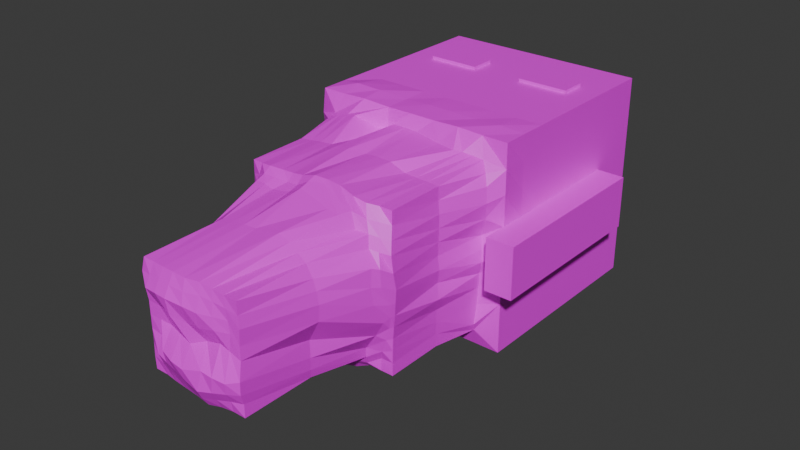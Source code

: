 # Source: Ghost_Boss_1.blend  (saved by Blender 4.2.66; exported with 4.5.12 LTS)
import bpy
from mathutils import Matrix  # noqa: F401  (used for matrix-valued properties, if any)

bpy.ops.wm.read_factory_settings(use_empty=True)
scene = bpy.context.scene
scene.name = 'Scene'

# ---- collections
col_collection = bpy.data.collections.new('Collection'); scene.collection.children.link(col_collection)

# ---- images (referenced by path relative to the original .blend; pixels are not part of the script)
import os
ASSET_DIR = os.environ.get("B2B_ASSET_DIR", "")  # directory of the original .blend (textures are referenced by path, not embedded)
HERE = os.path.dirname(os.path.abspath(__file__))  # packed textures are extracted next to this script under _unpacked/

def load_image(name, relpath, width, height, colorspace="sRGB"):
    """Load a texture the original file referenced (path relative to the .blend, or extracted next to this script)."""
    p = next((c for c in (os.path.join(HERE, relpath), os.path.join(ASSET_DIR, relpath)) if relpath and os.path.exists(c)), "")
    if p:
        img = bpy.data.images.load(p, check_existing=True)
        img.name = name
    else:  # same state as the original file: an image datablock whose file is absent (Cycles renders it pink)
        img = bpy.data.images.new(name, width, height)
        img.source = "FILE"
        img.filepath = "//" + (relpath or name)
    img.colorspace_settings.name = colorspace
    return img
img_ghost_boss_1 = load_image('Ghost boss 1', 'Ghost boss 1.png', 1024, 1024, 'sRGB')

# ---- materials (node trees are filled in below, after node groups)
mat_material = bpy.data.materials.new('Material')
mat_material.alpha_threshold = 0.0
mat_material.roughness = 0.5
mat_material.line_color = (0.0, 0.0, 0.0, 1.0)

# ---- material node trees
mat_material.use_nodes = True; mat_material.node_tree.nodes.clear()
_N = mat_material.node_tree.nodes; _L = mat_material.node_tree.links
n0 = _N.new('ShaderNodeOutputMaterial'); n0.name = 'Material Output'; n0.location = (300, 300)
n1 = _N.new('ShaderNodeBsdfPrincipled'); n1.name = 'Principled BSDF'; n1.location = (10, 300)
n1.inputs[3].default_value = 1.45
n2 = _N.new('ShaderNodeTexImage'); n2.name = 'Image Texture'; n2.location = (-280, 280)
n2.image = img_ghost_boss_1
_L.new(n1.outputs[0], n0.inputs[0])
_L.new(n2.outputs[0], n1.inputs[0])
n0.is_active_output = True

# ---- world
world_world = bpy.data.worlds.new('World'); scene.world = world_world
world_world.use_nodes = True; world_world.node_tree.nodes.clear()
_N = world_world.node_tree.nodes; _L = world_world.node_tree.links
n0 = _N.new('ShaderNodeOutputWorld'); n0.name = 'World Output'; n0.location = (300, 300)
n1 = _N.new('ShaderNodeBackground'); n1.name = 'Background'; n1.location = (10, 300)
n1.inputs[0].default_value = (0.05088, 0.05088, 0.05088, 1.0)
_L.new(n1.outputs[0], n0.inputs[0])
n0.is_active_output = True
world_world.color = (0.05088, 0.05088, 0.05088)
world_world.sun_shadow_jitter_overblur = 0.0

# ---- meshes
me_cube = bpy.data.meshes.new('Cube')
me_cube.from_pydata([(1.0, 1.0, 1.0), (1.0, 1.0, -1.0), (1.0, -1.0, 1.0), (1.0, -1.0, -1.0), (-1.0, 1.0, 1.0), (-1.0, 1.0, -1.0), (-1.0, -1.0, 1.0), (-1.0, -1.0, -1.0), (-1.0, 0.0, -1.0), (0.0, 1.0, -1.0), (1.0, 1.0, 0.0), (-1.0, -1.0, 0.0), (1.006, -1.005, 0.001147), (-1.0, 1.0, 0.0), (-9.083e-05, -1.002, 1.004), (1.0, 0.0, 1.0), (0.0, -1.0, -1.0), (-1.0, 0.0, 1.0), (0.0, 1.0, 1.0), (1.0, 0.0, -1.0), (0.0, 1.0, 0.0), (1.0, 0.0, 0.0), (0.0, 0.0, -1.0), (-1.0, 0.0, 0.0), (0.0, 0.0, 1.0), (-1.0, -0.5, -1.0), (-0.5, 1.0, -1.0), (1.0, 1.0, -0.5), (-1.0, -1.0, 0.5), (1.0, -1.0, -0.5), (-1.0, 1.0, -0.5), (-0.5125, -1.018, 1.02), (1.0, -0.5, 1.0), (0.5006, -1.001, -1.001), (-1.0, 0.5, 1.0), (0.5, 1.0, 1.0), (1.0, 0.5, -1.0), (-1.0, 0.5, -1.0), (0.5, 1.0, -1.0), (1.0, 1.0, 0.5), (-1.006, -1.009, -0.5089), (1.031, -1.044, 0.561), (-1.0, 1.0, 0.5), (0.51, -1.013, 1.017), (1.0, 0.5, 1.0), (-0.5005, -1.001, -1.001), (-1.0, -0.5, 1.0), (-0.5, 1.0, 1.0), (1.0, -0.5, -1.0), (0.5, 1.0, 0.0), (-0.5, 1.0, 0.0), (0.0, 1.0, -0.5), (0.0, 1.0, 0.5), (1.0, -0.5, 0.0), (1.0, 0.5, 0.0), (1.0, 0.0, -0.5), (1.0, 0.0, 0.5), (0.0, -0.5, -1.0), (0.0, 0.5, -1.0), (-0.5, 0.0, -1.0), (0.5, 0.0, -1.0), (-1.0, 0.5, 0.0), (-1.0, -0.5, 0.0), (-1.0, 0.0, -0.5), (-1.0, 0.0, 0.5), (0.0, -0.5, 1.0), (0.0, 0.5, 1.0), (0.5, 0.0, 1.0), (-0.5, 0.0, 1.0), (-0.5, 0.5, 1.0), (0.5, 0.5, 1.0), (0.5, -0.5, 1.0), (-1.0, -0.5, 0.5), (-1.0, -0.5, -0.5), (-1.0, 0.5, -0.5), (0.5, 0.5, -1.0), (-0.5, 0.5, -1.0), (-0.5, -0.5, -1.0), (1.0, 0.5, 0.5), (1.0, 0.5, -0.5), (1.0, -0.5, -0.5), (-0.5, 1.0, 0.5), (-0.5, 1.0, -0.5), (0.5, 1.0, -0.5), (0.5, 1.0, 0.5), (1.0, -0.5, 0.5), (0.5, -0.5, -1.0), (-1.0, 0.5, 0.5), (-0.5, -0.5, 1.0), (-1.0, -0.75, -1.0), (-0.75, 1.0, -1.0), (1.0, 1.0, -0.75), (-1.011, -1.017, 0.7677), (1.0, -1.0, -0.75), (-1.0, 1.0, -0.75), (-0.7532, -1.005, 1.004), (1.0, -0.7505, 1.001), (0.75, -1.0, -1.0), (-1.0, 0.75, 1.0), (0.75, 1.0, 1.0), (1.0, 0.75, -1.0), (-1.0, 0.25, -1.0), (0.25, 1.0, -1.0), (1.0, 1.0, 0.25), (-1.0, -1.0, -0.25), (1.007, -1.005, 0.2514), (-1.0, 1.0, 0.25), (0.2499, -1.002, 1.003), (1.0, 0.25, 1.0), (-0.25, -1.0, -1.0), (-1.0, -0.25, 1.0), (-0.25, 1.0, 1.0), (1.0, -0.25, -1.0), (0.75, 1.0, 0.0), (-0.25, 1.0, 0.0), (0.0, 1.0, -0.75), (0.0, 1.0, 0.25), (1.014, -0.7616, 0.0009312), (1.0, 0.25, 0.0), (1.0, 0.0, -0.75), (1.0, 0.0, 0.25), (0.00627, -0.785, -1.051), (0.0, 0.25, -1.0), (-0.75, 0.0, -1.0), (0.25, 0.0, -1.0), (-1.0, 0.75, 0.0), (-1.0, -0.25, 0.0), (-1.0, 0.0, -0.75), (-1.0, 0.0, 0.25), (-0.75, -1.0, 0.0), (0.01529, -1.081, -0.8682), (-0.0003942, -0.757, 1.012), (0.0, 0.25, 1.0), (0.75, 0.0, 1.0), (-0.25, 0.0, 1.0), (-1.0, -0.25, -1.0), (-0.25, 1.0, -1.0), (1.0, 1.0, -0.25), (-1.0, -1.0, 0.25), (1.001, -1.001, -0.2498), (-1.0, 1.0, -0.25), (-0.25, -1.0, 1.0), (1.0, -0.25, 1.0), (0.25, -1.0, -1.0), (-1.0, 0.25, 1.0), (0.25, 1.0, 1.0), (1.0, 0.25, -1.0), (-1.0, 0.75, -1.0), (0.75, 1.0, -1.0), (1.0, 1.0, 0.75), (-1.003, -1.005, -0.7559), (1.013, -1.018, 0.7746), (-1.0, 1.0, 0.75), (0.7504, -1.0, 1.001), (1.0, 0.75, 1.0), (-0.75, -1.0, -1.0), (-1.0, -0.75, 1.0), (-0.75, 1.0, 1.0), (1.0, -0.75, -1.0), (0.25, 1.0, 0.0), (-0.75, 1.0, 0.0), (0.0, 1.0, -0.25), (0.0, 1.0, 0.75), (1.0, -0.25, 0.0), (1.0, 0.75, 0.0), (1.0, 0.0, -0.25), (1.0, 0.0, 0.75), (0.0, -0.25, -1.0), (0.0, 0.75, -1.0), (-0.25, 0.0, -1.0), (0.75, 0.0, -1.0), (-1.0, 0.25, 0.0), (-1.0, -0.75, 0.0), (-1.0, 0.0, -0.25), (-1.0, 0.0, 0.75), (0.8406, -1.071, 0.009996), (-0.00202, -1.071, 0.8943), (0.0, -0.25, 1.0), (0.0, 0.75, 1.0), (0.25, 0.0, 1.0), (-0.75, 0.0, 1.0), (-0.5, 0.25, 1.0), (-0.5, 0.75, 1.0), (-0.25, 0.5, 1.0), (-0.75, 0.5, 1.0), (0.5, 0.25, 1.0), (0.5, 0.75, 1.0), (0.75, 0.5, 1.0), (0.25, 0.5, 1.0), (0.5011, -0.7519, 1.003), (0.5, -0.25, 1.0), (0.75, -0.5, 1.0), (0.25, -0.5, 1.0), (0.9215, -1.157, 0.6465), (0.6469, -1.128, 0.8678), (0.7955, -1.055, -0.5482), (0.5284, -1.099, -0.895), (-0.9003, -1.135, -0.6341), (-0.5772, -1.121, -0.8757), (-1.0, -0.25, 0.5), (-1.0, -0.75, 0.5), (-1.0, -0.5, 0.25), (-1.0, -0.5, 0.75), (-1.0, -0.25, -0.5), (-1.0, -0.75, -0.5), (-1.0, -0.5, -0.75), (-1.0, -0.5, -0.25), (-1.0, 0.75, -0.5), (-1.0, 0.25, -0.5), (-1.0, 0.5, -0.75), (-1.0, 0.5, -0.25), (0.5, 0.25, -1.0), (0.5, 0.75, -1.0), (0.25, 0.5, -1.0), (0.75, 0.5, -1.0), (-0.5, 0.25, -1.0), (-0.5, 0.75, -1.0), (-0.75, 0.5, -1.0), (-0.25, 0.5, -1.0), (-0.4966, -0.779, -1.047), (-0.5, -0.25, -1.0), (-0.75, -0.5, -1.0), (-0.25, -0.5, -1.0), (1.0, 0.25, 0.5), (1.0, 0.75, 0.5), (1.0, 0.5, 0.25), (1.0, 0.5, 0.75), (1.0, 0.25, -0.5), (1.0, 0.75, -0.5), (1.0, 0.5, -0.75), (1.0, 0.5, -0.25), (1.0, -0.75, -0.5), (1.0, -0.25, -0.5), (1.0, -0.5, -0.75), (1.0, -0.5, -0.25), (-0.25, 1.0, 0.5), (-0.75, 1.0, 0.5), (-0.5, 1.0, 0.25), (-0.5, 1.0, 0.75), (-0.25, 1.0, -0.5), (-0.75, 1.0, -0.5), (-0.5, 1.0, -0.75), (-0.5, 1.0, -0.25), (0.75, 1.0, -0.5), (0.25, 1.0, -0.5), (0.5, 1.0, -0.75), (0.5, 1.0, -0.25), (0.75, 1.0, 0.5), (0.25, 1.0, 0.5), (0.5, 1.0, 0.25), (0.5, 1.0, 0.75), (1.0, -0.75, 0.5), (1.0, -0.25, 0.5), (1.0, -0.5, 0.25), (1.0, -0.5, 0.75), (0.5085, -0.787, -1.051), (0.5, -0.25, -1.0), (0.25, -0.5, -1.0), (0.75, -0.5, -1.0), (-1.0, 0.75, 0.5), (-1.0, 0.25, 0.5), (-1.0, 0.5, 0.25), (-1.0, 0.5, 0.75), (-0.8797, -1.173, 0.7108), (-0.6004, -1.138, 0.8884), (-0.5314, -0.791, 1.03), (-0.5, -0.25, 1.0), (-0.25, -0.5, 1.0), (-0.75, -0.5, 1.0), (-0.75, -0.25, 1.0), (-0.25, -0.25, 1.0), (-0.25, -0.75, 1.0), (-0.2508, -1.013, 0.7716), (-0.8429, -1.096, 0.4933), (-1.0, 0.25, 0.75), (-1.0, 0.25, 0.25), (-1.0, 0.75, 0.25), (0.75, -0.25, -1.0), (0.25, -0.25, -1.0), (0.2583, -0.7967, -1.067), (1.0, -0.25, 0.75), (1.0, -0.25, 0.25), (1.007, -0.7556, 0.2512), (0.25, 1.0, 0.75), (0.25, 1.0, 0.25), (0.75, 1.0, 0.25), (0.25, 1.0, -0.25), (0.25, 1.0, -0.75), (0.75, 1.0, -0.75), (-0.75, 1.0, -0.25), (-0.75, 1.0, -0.75), (-0.25, 1.0, -0.75), (-0.75, 1.0, 0.75), (-0.75, 1.0, 0.25), (-0.25, 1.0, 0.25), (1.0, -0.25, -0.25), (1.0, -0.25, -0.75), (1.0, -0.75, -0.75), (1.0, 0.75, -0.25), (1.0, 0.75, -0.75), (1.0, 0.25, -0.75), (1.0, 0.75, 0.75), (1.0, 0.75, 0.25), (1.0, 0.25, 0.25), (-0.25, -0.25, -1.0), (-0.75, -0.25, -1.0), (-0.755, -0.7651, -1.02), (-0.25, 0.75, -1.0), (-0.75, 0.75, -1.0), (-0.75, 0.25, -1.0), (0.75, 0.75, -1.0), (0.25, 0.75, -1.0), (0.25, 0.25, -1.0), (-1.0, 0.25, -0.25), (-1.0, 0.25, -0.75), (-1.0, 0.75, -0.75), (-1.0, -0.75, -0.25), (-1.01, -0.7739, -0.7808), (-1.0, -0.25, -0.75), (-1.04, -0.8067, 0.7997), (-1.0, -0.75, 0.25), (-1.0, -0.25, 0.25), (-0.2355, -1.074, -0.8641), (-0.8067, -1.08, -0.8447), (0.805, -1.043, -0.2478), (0.7728, -1.055, -0.8261), (0.2651, -1.085, -0.8722), (0.8172, -1.069, 0.8268), (0.8926, -1.125, 0.3302), (0.25, -0.25, 1.0), (0.75, -0.25, 1.0), (0.7572, -0.7615, 1.017), (0.25, 0.75, 1.0), (0.75, 0.75, 1.0), (0.75, 0.25, 1.0), (-0.75, 0.75, 1.0), (-0.25, 0.75, 1.0), (-0.25, 0.25, 1.0), (-0.75, 0.25, 1.0), (0.25, 0.25, 1.0), (0.2497, -0.7558, 1.01), (0.4029, -1.132, 0.8775), (-0.791, -1.021, -0.2584), (-1.0, -0.25, 0.75), (-1.0, -0.25, -0.25), (-1.0, 0.75, -0.25), (0.75, 0.25, -1.0), (-0.25, 0.25, -1.0), (-0.2437, -0.7789, -1.044), (1.0, 0.25, 0.75), (1.0, 0.25, -0.25), (1.024, -0.7681, -0.2499), (-0.25, 1.0, 0.75), (-0.25, 1.0, -0.25), (0.75, 1.0, -0.25), (0.75, 1.0, 0.75), (1.002, -0.7521, 0.7528), (0.7565, -0.7654, -1.017), (-1.0, 0.75, 0.75), (-0.8059, -1.078, 0.8338), (-0.7832, -0.7957, 1.039), (-0.5, 0.5, 1.031), (0.5, 0.5, 1.031), (-0.5, 0.25, 1.031), (-0.25, 0.5, 1.031), (-0.75, 0.5, 1.031), (0.5, 0.25, 1.031), (0.75, 0.5, 1.031), (0.25, 0.5, 1.031), (0.75, 0.25, 1.031), (-0.25, 0.25, 1.031), (-0.75, 0.25, 1.031), (0.25, 0.25, 1.031), (-0.5712, -2.223, 0.04773), (0.7571, -2.37, 0.0272), (0.02978, -2.35, -0.7018), (-0.01012, -2.341, 0.7824), (0.638, -2.283, 0.574), (0.5482, -2.232, -0.6042), (-0.5728, -2.226, -0.5761), (-0.5577, -2.293, 0.6712), (-0.75, -2.138, 0.0), (0.0117, -2.199, -0.8108), (0.8253, -2.189, -0.007022), (0.002113, -2.188, 0.8449), (0.4623, -2.423, 0.7312), (0.7891, -2.192, 0.5266), (0.7556, -2.388, 0.3593), (0.5414, -2.197, 0.7748), (0.3133, -2.297, -0.701), (0.7601, -2.147, -0.5009), (0.501, -2.14, -0.7519), (0.6727, -2.256, -0.3364), (-0.7529, -2.148, -0.507), (-0.3132, -2.325, -0.6629), (-0.5008, -2.145, -0.7549), (-0.5209, -2.331, -0.4103), (-0.7541, -2.141, 0.5003), (-0.3366, -2.331, 0.6702), (-0.5703, -2.414, 0.579), (-0.5237, -2.17, 0.7703), (-0.2543, -2.174, 0.7841), (-0.7666, -2.149, 0.2499), (-0.2429, -2.211, -0.8205), (-0.75, -2.138, -0.75), (0.7911, -2.168, -0.2542), (0.75, -2.138, -0.75), (0.2772, -2.198, -0.8126), (0.75, -2.138, 0.75), (0.839, -2.231, 0.2771), (0.254, -2.174, 0.8284), (-0.75, -2.138, -0.25), (-0.75, -2.138, 0.75), (-1.292, 0.5, 0.0), (-1.292, 0.25, 0.0), (-1.292, 0.5, -0.25), (-1.292, 0.5, 0.25), (-1.292, 0.25, 0.25), (-1.292, 0.25, -0.25), (1.272, 0.5, 0.0), (1.272, 0.25, 0.0), (1.272, 0.5, 0.25), (1.272, 0.5, -0.25), (1.272, 0.25, 0.25), (1.272, 0.25, -0.25), (1.0, -0.5007, 0.25), (-1.0, -0.5007, 0.25), (0.0, -0.5007, 0.25), (1.0, -1.251, 0.0), (-1.0, -1.251, 0.0), (1.007, -1.006, 0.2514), (-0.5, -0.5007, 0.25), (0.5, -0.5007, 0.25), (-1.0, -1.001, 0.25), (-1.0, -1.251, 0.25), (-1.0, -0.7507, 0.25), (0.25, -0.5007, 0.25), (0.75, -0.5007, 0.25), (-0.75, -0.5007, 0.25), (-0.25, -0.5007, 0.25), (1.007, -0.7565, 0.2513), (1.0, -1.251, 0.25), (-1.0, -1.251, -0.25), (1.0, -1.251, -0.25), (-1.292, -1.251, 0.0), (-1.292, -1.251, 0.25), (-1.292, -1.251, -0.25), (1.272, -1.251, 0.0), (1.272, -1.251, 0.25), (1.272, -1.251, -0.25), (0.009339, -3.564, -0.0296), (-0.5, -3.514, 0.0), (0.5, -3.514, 0.0), (0.006148, -3.54, -0.5156), (0.002589, -3.549, 0.5175), (0.5, -3.514, 0.5), (0.5, -3.514, -0.5), (-0.5, -3.514, -0.5), (-0.5, -3.514, 0.5), (0.2998, -3.521, 0.0692), (0.02607, -3.619, 0.3188), (-0.25, -3.514, 0.0), (0.00474, -3.643, -0.3176), (0.2579, -3.52, 0.5106), (0.5146, -3.517, 0.273), (0.2561, -3.526, -0.5081), (0.5134, -3.552, -0.2745), (-0.2556, -3.524, -0.5083), (-0.5, -3.514, -0.25), (-0.2507, -3.538, 0.5141), (-0.5033, -3.534, 0.2636), (-0.2637, -3.63, 0.3292), (-0.2545, -3.599, -0.2924), (0.2774, -3.558, 0.3029), (0.2779, -3.624, -0.3183), (-0.4946, -1.164, 0.9124), (-0.127, -1.071, 0.8943), (0.7568, -1.569, 0.2521), (0.774, -1.572, -0.001087), (0.8002, -1.615, -0.2524), (-0.773, -1.591, 0.5676), (0.5015, -1.577, -0.7993), (-0.7515, -1.596, 0.3019), (-0.75, -1.0, 0.125), (-0.8998, -1.195, 0.6283), (-0.75, -1.569, 0.0), (-0.7514, -1.57, 0.7565), (0.2496, -1.577, -0.8026), (-0.7666, -1.569, -0.2539), (-0.4372, -1.116, -0.8765), (-0.109, -1.078, -0.8675), (-0.005961, -1.69, -0.8392), (-0.701, -1.101, -0.8652), (-0.8691, -1.116, -0.7589), (0.75, -1.569, -0.75), (0.7956, -1.042, -0.3896), (0.8458, -1.076, -0.1141), (0.651, -1.08, -0.8656), (0.7969, -1.094, -0.7441), (0.1395, -1.081, -0.8681), (0.4059, -1.114, -0.9128), (0.7545, -1.572, -0.5044), (0.7313, -1.098, 0.8476), (0.8781, -1.117, 0.7385), (-0.5537, -1.569, -0.7624), (0.8238, -1.06, 0.1353), (0.9366, -1.163, 0.5012), (-0.3297, -1.569, -0.7709), (0.7644, -1.574, 0.5078), (0.75, -1.569, 0.75), (-0.7632, -1.571, -0.5036), (0.1227, -1.071, 0.8893), (0.5823, -1.165, 0.8803), (-0.75, -1.569, -0.75), (0.522, -1.569, 0.7568), (-0.2629, -1.601, 0.8428), (-0.5116, -1.578, 0.7921), (0.2647, -1.581, 0.8263), (0.002551, -1.581, 0.8264), (-0.8603, -1.1, -0.4514), (-0.75, -1.0, -0.125), (-0.7036, -1.108, 0.8623), (-0.8423, -1.125, 0.7705), (0.8086, -2.234, -0.01317), (-0.003313, -2.26, 0.8143), (0.3483, -2.416, 0.7457), (0.7105, -2.239, 0.5491), (0.7549, -2.395, 0.1955), (0.5893, -2.245, 0.6696), (0.1857, -2.323, -0.7431), (0.6725, -2.176, -0.5274), (0.5632, -2.246, -0.5), (-0.4535, -2.281, -0.6218), (-0.5503, -2.274, -0.4807), (-0.4447, -2.311, 0.6812), (-0.5822, -2.407, 0.4721), (-0.5336, -2.229, 0.7174), (-0.626, -2.139, 4.891e-08), (0.01447, -2.268, -0.7458), (0.549, -2.334, 0.6036), (0.6667, -2.315, 0.4707), (0.4401, -2.272, -0.6486), (0.528, -2.197, -0.6861), (0.7606, -2.26, -0.1831), (-0.6644, -2.189, -0.5422), (-0.1221, -2.344, -0.6708), (-0.5185, -2.191, -0.6657), (-0.4934, -2.211, -0.2034), (-0.6649, -2.193, 0.5751), (-0.1436, -2.335, 0.7095), (-0.5666, -2.354, 0.6271), (-0.3782, -2.164, 0.7733), (-0.1295, -2.191, 0.8074), (-0.2603, -2.233, 0.7229), (0.2662, -2.842, -0.5877), (0.5048, -2.826, 0.5047), (-0.5345, -2.835, 0.07577), (0.6116, -2.836, 0.3119), (-0.6961, -2.188, 0.2574), (-0.7508, -2.139, 0.125), (-0.7634, -2.148, 0.3754), (0.01946, -2.846, -0.6143), (-0.5671, -2.839, -0.3335), (0.3531, -2.832, 0.633), (0.6198, -2.835, 0.04937), (-0.3746, -2.18, -0.7896), (-0.1188, -2.206, -0.8146), (-0.2492, -2.273, -0.74), (-0.625, -2.138, -0.75), (-0.75, -2.138, -0.625), (0.7665, -2.197, -0.2595), (0.7705, -2.155, -0.3771), (0.8109, -2.179, -0.1309), (0.625, -2.138, -0.75), (0.75, -2.138, -0.625), (0.1441, -2.191, -0.805), (0.3935, -2.177, -0.7902), (0.2957, -2.246, -0.7551), (0.6316, -2.146, 0.7561), (0.7576, -2.148, 0.6323), (0.7938, -2.332, 0.3401), (0.8376, -2.195, 0.117), (0.8193, -2.231, 0.4252), (-0.5077, -2.827, -0.5036), (-0.3508, -2.847, -0.6238), (-0.501, -2.828, 0.5083), (-0.5257, -2.829, 0.2602), (0.1295, -2.18, 0.8432), (0.4306, -2.218, 0.8064), (0.3596, -2.305, 0.7831), (0.5013, -2.827, -0.5054), (0.5213, -2.837, -0.313), (0.004382, -2.844, 0.6353), (-0.2477, -2.841, 0.6115), (-0.6301, -2.163, -0.2671), (-0.75, -2.138, -0.375), (-0.75, -2.138, -0.125), (-0.6381, -2.148, 0.7532), (-0.7509, -2.139, 0.6251), (0.1491, -3.516, 0.02435), (0.004684, -3.573, 0.1547), (-0.375, -3.514, 0.0), (0.004726, -3.591, -0.4163), (0.1402, -3.529, 0.5251), (0.5, -3.514, 0.125), (0.141, -3.551, -0.5245), (0.5002, -3.514, -0.3753), (-0.375, -3.514, -0.5), (-0.5003, -3.518, -0.3769), (-0.3755, -3.523, 0.5053), (-0.5, -3.514, 0.125), (0.3959, -3.52, 0.04324), (0.01156, -3.587, 0.4201), (-0.1268, -3.539, -0.0116), (0.007121, -3.664, -0.2066), (0.375, -3.514, 0.5), (0.5023, -3.515, 0.3799), (0.375, -3.514, -0.5), (0.5206, -3.555, -0.1535), (-0.1228, -3.533, -0.5109), (-0.5, -3.514, -0.125), (-0.1266, -3.547, 0.5199), (-0.5031, -3.54, 0.3941), (-0.3878, -3.614, 0.3171), (-0.1398, -3.639, 0.3314), (-0.2535, -3.54, 0.1412), (-0.2571, -3.584, 0.4214), (-0.3792, -3.574, -0.2788), (-0.129, -3.619, -0.3043), (-0.2584, -3.557, -0.401), (-0.2566, -3.621, -0.1767), (0.1476, -3.596, 0.3014), (0.4024, -3.522, 0.3016), (0.2915, -3.564, 0.1951), (0.275, -3.538, 0.4171), (0.1568, -3.66, -0.3378), (0.396, -3.589, -0.2968), (0.2673, -3.573, -0.412), (0.3051, -3.634, -0.1676), (0.4139, -3.608, -0.186), (0.384, -3.54, -0.3918), (0.1447, -3.61, -0.431), (0.3886, -3.524, 0.4005), (0.4179, -3.522, 0.1987), (0.1385, -3.573, 0.1558), (-0.128, -3.654, -0.1956), (-0.1247, -3.576, -0.4077), (-0.3765, -3.536, -0.3858), (-0.1334, -3.592, 0.4271), (-0.1262, -3.621, 0.1855), (-0.375, -3.514, 0.125), (-0.3809, -3.566, 0.4107), (-0.3754, -3.526, -0.1309), (0.1604, -3.555, 0.4319), (0.1968, -3.639, -0.1534), (-0.6544, -2.172, 0.6557), (-0.625, -2.138, -0.125), (-0.6469, -2.233, -0.4443), (-0.1216, -2.843, 0.6285), (0.5163, -2.835, -0.4252), (-0.5144, -2.828, 0.3752), (0.5, -2.316, 0.7388), (0.1343, -2.222, 0.8227), (-0.4439, -2.835, -0.5515), (0.5103, -2.831, -0.1557), (0.2381, -2.835, 0.6677), (0.7917, -2.317, 0.1752), (0.677, -2.198, 0.6522), (0.4152, -2.224, -0.7157), (0.7286, -2.191, -0.3893), (-0.6391, -2.16, -0.6423), (-0.1215, -2.275, -0.7427), (-0.5366, -2.834, -0.4184), (-0.3742, -2.839, 0.5911), (-0.1719, -2.85, -0.6443), (-0.6798, -2.213, 0.4521), (-0.6665, -2.165, 0.1242), (0.6299, -2.832, 0.1997), (-0.5253, -2.833, 0.1683), (0.4267, -2.828, 0.5657), (-0.1347, -2.255, 0.7414), (-0.405, -2.237, 0.7231), (-0.5571, -2.833, -0.1645), (0.1447, -2.846, -0.6141), (-0.3759, -2.257, -0.7266), (0.7974, -2.213, -0.1367), (0.6351, -2.141, -0.6257), (0.1659, -2.266, -0.7718), (0.7353, -2.277, 0.4452), (0.58, -2.838, 0.4073), (0.3863, -2.836, -0.5579), (0.1275, -1.583, 0.8311), (-0.3884, -1.579, 0.8033), (0.4052, -1.569, 0.763), (-0.7508, -1.569, -0.6252), (0.7502, -1.569, 0.6251), (-0.4524, -1.569, -0.7688), (0.75, -1.569, -0.6261), (-0.1318, -1.662, 0.8566), (-0.1526, -1.612, -0.7827), (-0.7624, -1.57, -0.3773), (0.1216, -1.631, -0.8335), (-0.6306, -1.573, 0.7723), (-0.75, -1.569, 0.125), (-0.75, -1.569, -0.125), (0.3763, -1.578, -0.8049), (-0.7684, -1.584, 0.6862), (0.7543, -1.574, -0.3829), (-0.7571, -1.626, 0.469), (0.7566, -1.57, -0.1253), (0.7524, -1.569, 0.1249), (0.6251, -1.572, -0.772), (0.7612, -1.569, 0.3785), (-0.6445, -1.569, -0.7542), (0.6374, -1.569, 0.7538), (-0.7443, 1.002, 0.7443), (0.5, 1.194, 0.0), (-0.5, 1.194, 0.0), (0.0, 1.194, -0.5), (0.0, 1.194, 0.5), (-0.5, 1.194, 0.5), (-0.5, 1.194, -0.5), (0.5, 1.194, -0.5), (0.5, 1.194, 0.5), (0.75, 1.194, 0.0), (0.0, 1.194, -0.75), (-0.75, 1.194, 0.0), (0.0, 1.194, 0.75), (-0.25, 1.194, 0.5), (-0.75, 1.194, 0.5), (-0.5, 1.194, 0.25), (-0.5, 1.194, 0.75), (-0.25, 1.194, -0.5), (-0.75, 1.194, -0.5), (-0.5, 1.194, -0.75), (-0.5, 1.194, -0.25), (0.75, 1.194, -0.5), (0.25, 1.194, -0.5), (0.5, 1.194, -0.75), (0.5, 1.194, -0.25), (0.75, 1.194, 0.5), (0.25, 1.194, 0.5), (0.5, 1.194, 0.25), (0.5, 1.194, 0.75), (0.25, 1.194, 0.75), (0.75, 1.194, 0.25), (0.25, 1.194, -0.75), (0.75, 1.194, -0.75), (-0.75, 1.194, -0.25), (-0.75, 1.194, -0.75), (-0.25, 1.194, -0.75), (-0.75, 1.194, 0.75), (-0.75, 1.194, 0.25), (-0.25, 1.194, 0.75), (0.75, 1.194, -0.25), (0.75, 1.194, 0.75), (0.5, 1.398, -0.5), (0.75, 1.398, -0.5), (0.5, 1.398, -0.75), (0.75, 1.398, -0.75), (0.5, 1.388, 0.0), (0.75, 1.388, 0.0), (0.5, 1.388, -0.25), (0.75, 1.388, -0.25), (0.5, 1.379, 0.5), (0.75, 1.379, 0.5), (0.5, 1.379, 0.25), (0.75, 1.379, 0.25), (0.0, 1.375, 0.5), (0.0, 1.375, 0.75), (-0.25, 1.375, 0.5), (0.25, 1.375, 0.5), (0.25, 1.375, 0.75), (-0.25, 1.375, 0.75), (-0.5, 1.347, 0.5), (-0.75, 1.347, 0.5), (-0.5, 1.347, 0.25), (-0.75, 1.347, 0.25), (-0.5, 1.363, 0.0), (-0.75, 1.363, 0.0), (-0.5, 1.363, -0.25), (-0.75, 1.363, -0.25), (-0.5, 1.37, -0.5), (-0.75, 1.37, -0.5), (-0.5, 1.37, -0.75), (-0.75, 1.37, -0.75), (0.0, 1.365, -0.5), (0.0, 1.365, -0.75), (-0.25, 1.365, -0.5), (0.25, 1.365, -0.5), (0.25, 1.365, -0.75), (-0.25, 1.365, -0.75)], [(292, 715)], [(360, 156, 6, 95), (359, 95, 6, 92), (358, 98, 4, 152), (357, 158, 3, 97), (356, 96, 2, 151), (355, 99, 0, 149), (354, 113, 10, 137), (353, 114, 20, 161), (352, 111, 18, 162), (351, 117, 12, 139), (350, 118, 21, 165), (349, 108, 15, 166), (348, 121, 16, 109), (347, 122, 22, 169), (346, 146, 19, 170), (345, 125, 13, 140), (344, 126, 23, 173), (343, 110, 17, 174), (342, 520, 129, 11, 104), (341, 107, 14, 176, 511), (340, 131, 14, 107), (339, 132, 24, 179), (338, 144, 17, 180), (337, 181, 68, 134), (336, 182, 69, 183), (335, 98, 34, 184), (334, 185, 67, 133), (333, 186, 70, 187), (332, 178, 66, 188), (331, 189, 43, 153), (330, 190, 71, 191), (329, 177, 65, 192), (327, 153, 43, 194, 502), (323, 493, 197, 40, 150), (321, 199, 64, 128), (320, 200, 72, 201), (319, 156, 46, 202), (318, 203, 63, 127), (317, 204, 73, 205), (316, 172, 62, 206), (315, 207, 30, 94), (314, 208, 74, 209), (61, 210, 415, 413), (312, 211, 60, 124), (311, 212, 75, 213), (310, 100, 36, 214), (309, 215, 59, 123), (308, 216, 76, 217), (307, 168, 58, 218), (306, 219, 45, 155), (305, 220, 77, 221), (304, 167, 57, 222), (303, 223, 56, 120), (302, 224, 78, 225), (301, 154, 44, 226), (300, 227, 55, 119), (299, 228, 79, 229), (298, 164, 54, 230), (297, 231, 29, 93), (296, 232, 80, 233), (295, 163, 53, 234), (294, 235, 52, 116), (82, 239, 732, 721), (292, 157, 47, 238), (290, 240, 733, 749), (113, 354, 754, 724), (287, 115, 725, 746), (288, 243, 27, 91), (354, 243, 736, 754), (286, 159, 49, 246), (285, 247, 39, 103), (284, 248, 84, 249), (283, 145, 35, 250), (282, 251, 41, 105), (281, 252, 85, 253), (280, 142, 32, 254), (279, 255, 33, 143), (278, 256, 86, 257), (277, 112, 48, 258), (276, 259, 42, 106), (275, 260, 87, 261), (274, 144, 34, 262), (273, 484, 263, 28, 138), (272, 141, 31, 264, 475), (271, 265, 31, 141), (270, 266, 88, 267), (269, 110, 46, 268), (266, 269, 268, 88), (68, 180, 269, 266), (180, 17, 110, 269), (177, 270, 267, 65), (24, 134, 270, 177), (134, 68, 266, 270), (131, 271, 141, 14), (65, 267, 271, 131), (267, 88, 265, 271), (176, 14, 141, 272, 476), (714, 514, 388, 578), (713, 504, 395, 568), (129, 483, 273, 138, 11), (712, 508, 386, 582), (711, 494, 406, 573), (260, 274, 262, 87), (64, 174, 274, 260), (174, 17, 144, 274), (275, 417, 445, 434), (23, 128, 275, 171), (128, 64, 260, 275), (125, 276, 106, 13), (61, 261, 276, 125), (261, 87, 259, 276), (256, 277, 258, 86), (60, 170, 277, 256), (170, 19, 112, 277), (167, 278, 257, 57), (22, 124, 278, 167), (124, 60, 256, 278), (121, 279, 143, 16), (57, 257, 279, 121), (257, 86, 255, 279), (252, 280, 254, 85), (56, 166, 280, 252), (166, 15, 142, 280), (163, 281, 253, 53), (21, 120, 281, 163), (120, 56, 252, 281), (117, 282, 105, 12), (53, 253, 282, 117), (253, 85, 251, 282), (237, 50, 717, 730), (81, 237, 730, 720), (162, 18, 145, 283), (159, 284, 249, 49), (20, 116, 284, 159), (116, 52, 248, 284), (113, 285, 103, 10), (293, 236, 729, 752), (245, 287, 746, 738), (244, 286, 246, 83), (51, 161, 286, 244), (161, 20, 159, 286), (102, 287, 245, 38), (9, 115, 287, 102), (160, 293, 752, 726), (148, 288, 91, 1), (38, 245, 288, 148), (49, 249, 742, 716), (249, 84, 723, 742), (30, 140, 289, 240), (140, 13, 160, 289), (90, 290, 241, 26), (5, 94, 290, 90), (94, 30, 240, 290), (136, 291, 115, 9), (26, 241, 291, 136), (241, 290, 749, 734), (52, 235, 728, 719), (42, 152, 292, 236), (152, 4, 157, 292), (162, 283, 744, 727), (13, 106, 293, 160), (106, 42, 236, 293), (114, 294, 116, 20), (50, 237, 294, 114), (237, 81, 235, 294), (232, 295, 234, 80), (55, 165, 295, 232), (165, 21, 163, 295), (112, 296, 233, 48), (19, 119, 296, 112), (119, 55, 232, 296), (158, 297, 93, 3), (48, 233, 297, 158), (233, 80, 231, 297), (228, 298, 230, 79), (27, 137, 298, 228), (137, 10, 164, 298), (100, 299, 229, 36), (1, 91, 299, 100), (91, 27, 228, 299), (146, 300, 119, 19), (36, 229, 300, 146), (229, 79, 227, 300), (224, 301, 226, 78), (39, 149, 301, 224), (149, 0, 154, 301), (164, 302, 225, 54), (10, 103, 302, 164), (103, 39, 224, 302), (118, 303, 120, 21), (225, 303, 423, 421), (225, 78, 223, 303), (220, 304, 222, 77), (59, 169, 304, 220), (169, 22, 167, 304), (135, 305, 221, 25), (8, 123, 305, 135), (123, 59, 220, 305), (89, 306, 155, 7), (25, 221, 306, 89), (221, 77, 219, 306), (216, 307, 218, 76), (26, 136, 307, 216), (136, 9, 168, 307), (147, 308, 217, 37), (5, 90, 308, 147), (90, 26, 216, 308), (101, 309, 123, 8), (37, 217, 309, 101), (217, 76, 215, 309), (212, 310, 214, 75), (38, 148, 310, 212), (148, 1, 100, 310), (168, 311, 213, 58), (9, 102, 311, 168), (102, 38, 212, 311), (122, 312, 124, 22), (58, 213, 312, 122), (213, 75, 211, 312), (208, 313, 210, 74), (63, 173, 313, 208), (173, 23, 171, 313), (101, 314, 209, 37), (8, 127, 314, 101), (127, 63, 208, 314), (147, 315, 94, 5), (37, 209, 315, 147), (209, 74, 207, 315), (204, 316, 206, 73), (40, 104, 316, 204), (104, 11, 172, 316), (89, 317, 205, 25), (7, 150, 317, 89), (150, 40, 204, 317), (135, 318, 127, 8), (25, 205, 318, 135), (205, 73, 203, 318), (200, 319, 202, 72), (28, 92, 319, 200), (92, 6, 156, 319), (172, 320, 201, 62), (11, 138, 320, 172), (138, 28, 200, 320), (126, 321, 128, 23), (62, 201, 321, 126), (201, 72, 199, 321), (710, 477, 409, 581), (709, 478, 383, 572), (708, 482, 402, 560), (109, 322, 489, 198, 45), (16, 130, 490, 322, 109), (707, 479, 405, 571), (155, 323, 150, 7), (45, 198, 492, 323, 155), (706, 480, 397, 598), (705, 481, 391, 576), (29, 139, 324, 495, 195), (139, 12, 175, 496, 324), (97, 325, 497, 196, 33), (3, 93, 325, 97), (93, 29, 195, 498, 325), (143, 326, 499, 130, 16), (33, 196, 500, 326, 143), (704, 488, 411, 596), (703, 485, 381, 559), (41, 151, 327, 503, 193), (151, 2, 153, 327), (702, 486, 412, 597), (12, 105, 328, 505, 175), (105, 41, 193, 506, 328), (701, 487, 407, 575), (700, 510, 393, 595), (699, 491, 382, 566), (190, 329, 192, 71), (67, 179, 329, 190), (179, 24, 177, 329), (142, 330, 191, 32), (15, 133, 330, 142), (133, 67, 190, 330), (96, 331, 153, 2), (32, 191, 331, 96), (191, 71, 189, 331), (186, 332, 188, 70), (35, 145, 332, 186), (145, 18, 178, 332), (154, 333, 187, 44), (0, 99, 333, 154), (99, 35, 186, 333), (108, 334, 133, 15), (44, 187, 334, 108), (185, 334, 369, 366), (182, 335, 184, 69), (47, 157, 335, 182), (157, 4, 98, 335), (178, 336, 183, 66), (18, 111, 336, 178), (111, 47, 182, 336), (132, 337, 134, 24), (66, 183, 337, 132), (337, 183, 364, 370), (181, 338, 180, 68), (187, 70, 362, 367), (184, 34, 144, 338), (185, 339, 179, 67), (339, 185, 366, 372), (188, 66, 132, 339), (189, 340, 107, 43), (71, 192, 340, 189), (192, 65, 131, 340), (698, 515, 401, 552), (697, 501, 390, 574), (194, 43, 107, 341, 512), (696, 507, 403, 565), (695, 509, 408, 579), (694, 513, 404, 569), (197, 519, 342, 104, 40), (693, 517, 410, 588), (692, 516, 400, 551), (199, 343, 174, 64), (72, 202, 343, 199), (202, 46, 110, 343), (203, 344, 173, 63), (73, 206, 344, 203), (206, 62, 126, 344), (207, 345, 140, 30), (74, 210, 345, 207), (210, 61, 125, 345), (211, 346, 170, 60), (75, 214, 346, 211), (214, 36, 146, 346), (215, 347, 169, 59), (76, 218, 347, 215), (218, 58, 122, 347), (219, 348, 109, 45), (77, 222, 348, 219), (222, 57, 121, 348), (223, 349, 166, 56), (78, 226, 349, 223), (226, 44, 108, 349), (227, 350, 165, 55), (79, 230, 350, 227), (350, 230, 422, 424), (231, 351, 139, 29), (80, 234, 351, 231), (234, 53, 117, 351), (235, 81, 720, 728), (84, 248, 741, 723), (238, 47, 111, 352), (239, 353, 161, 51), (82, 242, 353, 239), (242, 50, 114, 353), (243, 354, 137, 27), (248, 52, 719, 741), (289, 160, 726, 748), (247, 355, 149, 39), (283, 250, 743, 744), (250, 35, 99, 355), (251, 356, 151, 41), (85, 254, 356, 251), (254, 32, 96, 356), (255, 357, 97, 33), (86, 258, 357, 255), (258, 48, 158, 357), (259, 358, 152, 42), (87, 262, 358, 259), (262, 34, 98, 358), (263, 522, 359, 92, 28), (691, 518, 384, 587), (264, 31, 95, 359, 521), (265, 360, 95, 31), (88, 268, 360, 265), (268, 46, 156, 360), (367, 362, 366, 369), (364, 361, 363, 370), (361, 365, 371, 363), (362, 368, 372, 366), (184, 338, 371, 365), (188, 339, 372, 368), (69, 184, 365, 361), (338, 181, 363, 371), (334, 187, 367, 369), (183, 69, 361, 364), (70, 188, 368, 362), (181, 337, 370, 363), (690, 590, 456, 617), (689, 555, 455, 616), (688, 526, 377, 540), (687, 529, 375, 538), (686, 530, 378, 542), (685, 523, 374, 543), (684, 532, 379, 546), (683, 554, 465, 605), (682, 562, 468, 620), (681, 551, 400, 536), (680, 552, 401, 553), (679, 563, 463, 615), (678, 556, 451, 610), (677, 557, 464, 604), (676, 558, 402, 559), (675, 548, 397, 560), (674, 561, 453, 619), (673, 585, 458, 609), (672, 583, 457, 608), (671, 545, 394, 567), (670, 544, 393, 569), (669, 570, 392, 531), (668, 541, 389, 577), (667, 578, 388, 528), (666, 580, 387, 527), (665, 592, 454, 603), (664, 564, 452, 618), (663, 584, 467, 607), (662, 587, 384, 524), (661, 588, 410, 589), (660, 586, 470, 622), (659, 591, 466, 606), (658, 593, 469, 621), (657, 594, 411, 595), (656, 537, 381, 596), (655, 597, 412, 598), (418, 414, 413, 415), (414, 417, 416, 413), (116, 284, 436, 427), (261, 61, 413, 416), (275, 261, 416, 417), (210, 313, 418, 415), (419, 421, 423, 420), (422, 419, 420, 424), (54, 225, 421, 419), (261, 275, 434, 433), (230, 54, 419, 422), (313, 171, 429, 442), (442, 429, 444, 446), (429, 434, 445, 444), (441, 428, 447, 448), (428, 443, 449, 447), (424, 420, 447, 449), (417, 414, 444, 445), (350, 424, 449, 443), (225, 303, 441, 430), (171, 275, 434, 429), (116, 294, 439, 427), (423, 303, 441, 448), (303, 118, 428, 441), (103, 285, 437, 425), (237, 294, 439, 431), (414, 418, 446, 444), (106, 276, 435, 426), (249, 285, 437, 432), (118, 350, 443, 428), (225, 302, 440, 430), (418, 313, 442, 446), (261, 276, 435, 433), (103, 302, 440, 425), (237, 293, 438, 431), (420, 423, 448, 447), (249, 284, 436, 432), (106, 293, 438, 426), (654, 599, 450, 614), (653, 603, 454, 612), (652, 601, 451, 620), (651, 609, 458, 622), (650, 623, 470, 610), (649, 624, 471, 625), (648, 621, 469, 626), (647, 627, 468, 608), (646, 628, 472, 629), (645, 613, 461, 630), (644, 631, 460, 600), (643, 632, 473, 633), (642, 615, 463, 634), (641, 635, 462, 602), (640, 636, 474, 637), (639, 611, 459, 638), (636, 639, 638, 474), (466, 618, 639, 636), (618, 452, 611, 639), (617, 640, 637, 465), (456, 606, 640, 617), (606, 466, 636, 640), (605, 641, 602, 453), (465, 637, 641, 605), (637, 474, 635, 641), (632, 642, 634, 473), (464, 616, 642, 632), (616, 455, 615, 642), (611, 643, 633, 459), (452, 604, 643, 611), (604, 464, 632, 643), (599, 644, 600, 450), (459, 633, 644, 599), (633, 473, 631, 644), (628, 645, 630, 472), (462, 614, 645, 628), (614, 450, 613, 645), (619, 646, 629, 467), (453, 602, 646, 619), (602, 462, 628, 646), (607, 647, 608, 457), (467, 629, 647, 607), (629, 472, 627, 647), (624, 648, 626, 471), (460, 612, 648, 624), (612, 454, 621, 648), (613, 649, 625, 461), (450, 600, 649, 613), (600, 460, 624, 649), (601, 650, 610, 451), (461, 625, 650, 601), (625, 471, 623, 650), (623, 651, 622, 470), (471, 626, 651, 623), (626, 469, 609, 651), (627, 652, 620, 468), (472, 630, 652, 627), (630, 461, 601, 652), (631, 653, 612, 460), (473, 634, 653, 631), (634, 463, 603, 653), (635, 654, 614, 462), (474, 638, 654, 635), (638, 459, 599, 654), (548, 655, 598, 397), (380, 536, 655, 548), (536, 400, 597, 655), (594, 656, 596, 411), (396, 547, 656, 594), (547, 373, 537, 656), (544, 657, 595, 393), (379, 533, 657, 544), (533, 396, 594, 657), (592, 658, 621, 454), (376, 549, 658, 592), (549, 398, 593, 658), (590, 659, 606, 456), (378, 531, 659, 590), (531, 392, 591, 659), (585, 660, 622, 458), (380, 550, 660, 585), (550, 399, 586, 660), (539, 661, 589, 385), (377, 528, 661, 539), (528, 388, 588, 661), (525, 662, 524, 376), (385, 589, 662, 525), (589, 410, 587, 662), (583, 663, 607, 457), (379, 532, 663, 583), (532, 394, 584, 663), (591, 664, 618, 466), (392, 543, 664, 591), (543, 374, 564, 664), (563, 665, 603, 463), (385, 525, 665, 563), (525, 376, 592, 665), (523, 666, 527, 374), (383, 581, 666, 523), (581, 409, 580, 666), (526, 667, 528, 377), (386, 579, 667, 526), (579, 408, 578, 667), (576, 668, 577, 407), (391, 542, 668, 576), (542, 378, 541, 668), (530, 669, 531, 378), (390, 571, 669, 530), (571, 405, 570, 669), (568, 670, 569, 404), (395, 546, 670, 568), (546, 379, 544, 670), (566, 671, 567, 403), (382, 538, 671, 566), (538, 375, 545, 671), (562, 672, 608, 468), (396, 533, 672, 562), (533, 379, 583, 672), (593, 673, 609, 469), (398, 534, 673, 593), (534, 380, 585, 673), (584, 674, 619, 467), (394, 545, 674, 584), (545, 375, 561, 674), (558, 675, 560, 402), (399, 550, 675, 558), (550, 380, 548, 675), (537, 676, 559, 381), (373, 535, 676, 537), (535, 399, 558, 676), (564, 677, 604, 452), (374, 527, 677, 564), (527, 387, 557, 677), (586, 678, 610, 470), (399, 535, 678, 586), (535, 373, 556, 678), (555, 679, 615, 455), (377, 539, 679, 555), (539, 385, 563, 679), (549, 680, 553, 398), (376, 524, 680, 549), (524, 384, 552, 680), (534, 681, 536, 380), (398, 553, 681, 534), (553, 401, 551, 681), (556, 682, 620, 451), (373, 547, 682, 556), (547, 396, 562, 682), (561, 683, 605, 453), (375, 529, 683, 561), (529, 389, 554, 683), (565, 684, 546, 395), (403, 567, 684, 565), (567, 394, 532, 684), (570, 685, 543, 392), (405, 572, 685, 570), (572, 383, 523, 685), (573, 686, 542, 391), (406, 574, 686, 573), (574, 390, 530, 686), (575, 687, 538, 382), (407, 577, 687, 575), (577, 389, 529, 687), (580, 688, 540, 387), (409, 582, 688, 580), (582, 386, 526, 688), (557, 689, 616, 464), (387, 540, 689, 557), (540, 377, 555, 689), (554, 690, 617, 465), (389, 541, 690, 554), (541, 378, 590, 690), (517, 691, 587, 410), (341, 511, 691, 517), (511, 176, 518, 691), (515, 692, 551, 401), (272, 475, 692, 515), (475, 264, 516, 692), (514, 693, 588, 388), (194, 512, 693, 514), (512, 341, 517, 693), (510, 694, 569, 393), (197, 493, 694, 510), (493, 323, 513, 694), (508, 695, 579, 386), (193, 503, 695, 508), (503, 327, 509, 695), (504, 696, 565, 395), (198, 489, 696, 504), (489, 322, 507, 696), (494, 697, 574, 406), (325, 498, 697, 494), (498, 195, 501, 697), (518, 698, 552, 384), (176, 476, 698, 518), (476, 272, 515, 698), (507, 699, 566, 403), (322, 490, 699, 507), (490, 130, 491, 699), (488, 700, 595, 411), (342, 519, 700, 488), (519, 197, 510, 700), (491, 701, 575, 382), (130, 499, 701, 491), (499, 326, 487, 701), (516, 702, 597, 400), (264, 521, 702, 516), (521, 359, 486, 702), (482, 703, 559, 402), (273, 483, 703, 482), (483, 129, 485, 703), (485, 704, 596, 381), (129, 520, 704, 485), (520, 342, 488, 704), (487, 705, 576, 407), (326, 500, 705, 487), (500, 196, 481, 705), (486, 706, 598, 412), (359, 522, 706, 486), (522, 263, 480, 706), (501, 707, 571, 390), (195, 495, 707, 501), (495, 324, 479, 707), (480, 708, 560, 397), (263, 484, 708, 480), (484, 273, 482, 708), (479, 709, 572, 405), (324, 496, 709, 479), (496, 175, 478, 709), (478, 710, 581, 383), (175, 505, 710, 478), (505, 328, 477, 710), (481, 711, 573, 391), (196, 497, 711, 481), (497, 325, 494, 711), (477, 712, 582, 409), (328, 506, 712, 477), (506, 193, 508, 712), (513, 713, 568, 404), (323, 492, 713, 513), (492, 198, 504, 713), (509, 714, 578, 408), (327, 502, 714, 509), (502, 194, 514, 714), (720, 730, 776, 774), (750, 732, 788, 791), (734, 749, 785, 784), (735, 748, 781, 780), (746, 737, 722, 738), (741, 744, 743, 723), (719, 728, 770, 768), (716, 742, 745, 724), (740, 745, 767, 765), (732, 718, 786, 788), (736, 747, 759, 757), (733, 748, 735, 721), (734, 721, 732, 750), (729, 751, 731, 720), (726, 752, 730, 717), (741, 719, 768, 771), (720, 731, 753, 728), (722, 739, 754, 736), (716, 724, 761, 760), (723, 743, 755, 740), (239, 51, 718, 732), (115, 291, 750, 725), (250, 355, 755, 743), (291, 241, 734, 750), (352, 162, 727, 753), (355, 247, 740, 755), (238, 352, 753, 731), (288, 245, 738, 747), (50, 242, 735, 717), (242, 82, 721, 735), (292, 238, 731, 751), (243, 288, 747, 736), (51, 244, 737, 718), (244, 83, 722, 737), (285, 113, 724, 745), (247, 285, 745, 740), (236, 292, 751, 729), (246, 49, 716, 739), (83, 246, 739, 722), (240, 289, 748, 733), (758, 756, 757, 759), (738, 722, 756, 758), (722, 736, 757, 756), (747, 738, 758, 759), (762, 760, 761, 763), (739, 716, 760, 762), (724, 754, 763, 761), (754, 739, 762, 763), (766, 764, 765, 767), (745, 742, 766, 767), (742, 723, 764, 766), (723, 740, 765, 764), (768, 769, 772, 771), (770, 773, 769, 768), (727, 744, 772, 769), (728, 753, 773, 770), (753, 727, 769, 773), (744, 741, 771, 772), (777, 775, 774, 776), (752, 729, 775, 777), (730, 752, 777, 776), (729, 720, 774, 775), (781, 779, 778, 780), (726, 717, 778, 779), (717, 735, 780, 778), (748, 726, 779, 781), (785, 783, 782, 784), (733, 721, 782, 783), (749, 733, 783, 785), (721, 734, 784, 782), (791, 788, 786, 787), (787, 786, 789, 790), (746, 725, 787, 790), (725, 750, 791, 787), (718, 737, 789, 786), (737, 746, 790, 789)])
_uv = me_cube.uv_layers.new(name='UVMap')
_uv.uv.foreach_set('vector', [0.8438, 0.7188, 0.875, 0.7188, 0.875, 0.75, 0.8438, 0.75, 0.5938, 0.9688, 0.625, 0.9688, 0.625, 1.0, 0.5938, 1.0, 0.5938, 0.2188, 0.625, 0.2188, 0.625, 0.25, 0.5938, 0.25, 0.3438, 0.7188, 0.375, 0.7188, 0.375, 0.75, 0.3438, 0.75, 0.5938, 0.7188, 0.625, 0.7188, 0.625, 0.75, 0.5938, 0.75, 0.5938, 0.4688, 0.625, 0.4688, 0.625, 0.5, 0.5938, 0.5, 0.4688, 0.4688, 0.5, 0.4688, 0.5, 0.5, 0.4688, 0.5, 0.4688, 0.3438, 0.5, 0.3438, 0.5, 0.375, 0.4688, 0.375, 0.5938, 0.3438, 0.625, 0.3438, 0.625, 0.375, 0.5938, 0.375, 0.4688, 0.7188, 0.5, 0.7188, 0.5, 0.75, 0.4688, 0.75, 0.4688, 0.5938, 0.5, 0.5938, 0.5, 0.625, 0.4688, 0.625, 0.5938, 0.5938, 0.625, 0.5938, 0.625, 0.625, 0.5938, 0.625, 0.2188, 0.7188, 0.25, 0.7188, 0.25, 0.75, 0.2188, 0.75, 0.2188, 0.5938, 0.25, 0.5938, 0.25, 0.625, 0.2188, 0.625, 0.3438, 0.5938, 0.375, 0.5938, 0.375, 0.625, 0.3438, 0.625, 0.4688, 0.2188, 0.5, 0.2188, 0.5, 0.25, 0.4688, 0.25, 0.4688, 0.09375, 0.5, 0.09375, 0.5, 0.125, 0.4688, 0.125, 0.5938, 0.09375, 0.625, 0.09375, 0.625, 0.125, 0.5938, 0.125, 0.4688, 0.9688, 0.4844, 0.9688, 0.5, 0.9688, 0.5, 1.0, 0.4688, 1.0, 0.5938, 0.8438, 0.625, 0.8438, 0.625, 0.875, 0.5938, 0.875, 0.5938, 0.8594, 0.7188, 0.7188, 0.75, 0.7188, 0.75, 0.75, 0.7188, 0.75, 0.7188, 0.5938, 0.75, 0.5938, 0.75, 0.625, 0.7188, 0.625, 0.8438, 0.5938, 0.875, 0.5938, 0.875, 0.625, 0.8438, 0.625, 0.7812, 0.5938, 0.8125, 0.5938, 0.8125, 0.625, 0.7812, 0.625, 0.7812, 0.5312, 0.8125, 0.5312, 0.8125, 0.5625, 0.7812, 0.5625, 0.8438, 0.5312, 0.875, 0.5312, 0.875, 0.5625, 0.8438, 0.5625, 0.6562, 0.5938, 0.6875, 0.5938, 0.6875, 0.625, 0.6562, 0.625, 0.6562, 0.5312, 0.6875, 0.5312, 0.6875, 0.5625, 0.6562, 0.5625, 0.7188, 0.5312, 0.75, 0.5312, 0.75, 0.5625, 0.7188, 0.5625, 0.6562, 0.7188, 0.6875, 0.7188, 0.6875, 0.75, 0.6562, 0.75, 0.6562, 0.6562, 0.6875, 0.6562, 0.6875, 0.6875, 0.6562, 0.6875, 0.7188, 0.6562, 0.75, 0.6562, 0.75, 0.6875, 0.7188, 0.6875, 0.5938, 0.7812, 0.625, 0.7812, 0.625, 0.8125, 0.5938, 0.8125, 0.5938, 0.7969, 0.4062, 0.9688, 0.4219, 0.9688, 0.4375, 0.9688, 0.4375, 1.0, 0.4062, 1.0, 0.5312, 0.09375, 0.5625, 0.09375, 0.5625, 0.125, 0.5312, 0.125, 0.5312, 0.03125, 0.5625, 0.03125, 0.5625, 0.0625, 0.5312, 0.0625, 0.5938, 0.03125, 0.625, 0.03125, 0.625, 0.0625, 0.5938, 0.0625, 0.4062, 0.09375, 0.4375, 0.09375, 0.4375, 0.125, 0.4062, 0.125, 0.4062, 0.03125, 0.4375, 0.03125, 0.4375, 0.0625, 0.4062, 0.0625, 0.4688, 0.03125, 0.5, 0.03125, 0.5, 0.0625, 0.4688, 0.0625, 0.4062, 0.2188, 0.4375, 0.2188, 0.4375, 0.25, 0.4062, 0.25, 0.4062, 0.1562, 0.4375, 0.1562, 0.4375, 0.1875, 0.4062, 0.1875, 0.5, 0.1875, 0.4688, 0.1875, 0.4688, 0.1875, 0.5, 0.1875, 0.2812, 0.5938, 0.3125, 0.5938, 0.3125, 0.625, 0.2812, 0.625, 0.2812, 0.5312, 0.3125, 0.5312, 0.3125, 0.5625, 0.2812, 0.5625, 0.3438, 0.5312, 0.375, 0.5312, 0.375, 0.5625, 0.3438, 0.5625, 0.1562, 0.5938, 0.1875, 0.5938, 0.1875, 0.625, 0.1562, 0.625, 0.1562, 0.5312, 0.1875, 0.5312, 0.1875, 0.5625, 0.1562, 0.5625, 0.2188, 0.5312, 0.25, 0.5312, 0.25, 0.5625, 0.2188, 0.5625, 0.1562, 0.7188, 0.1875, 0.7188, 0.1875, 0.75, 0.1562, 0.75, 0.1562, 0.6562, 0.1875, 0.6562, 0.1875, 0.6875, 0.1562, 0.6875, 0.2188, 0.6562, 0.25, 0.6562, 0.25, 0.6875, 0.2188, 0.6875, 0.5312, 0.5938, 0.5625, 0.5938, 0.5625, 0.625, 0.5312, 0.625, 0.5312, 0.5312, 0.5625, 0.5312, 0.5625, 0.5625, 0.5312, 0.5625, 0.5938, 0.5312, 0.625, 0.5312, 0.625, 0.5625, 0.5938, 0.5625, 0.4062, 0.5938, 0.4375, 0.5938, 0.4375, 0.625, 0.4062, 0.625, 0.4062, 0.5312, 0.4375, 0.5312, 0.4375, 0.5625, 0.4062, 0.5625, 0.4688, 0.5312, 0.5, 0.5312, 0.5, 0.5625, 0.4688, 0.5625, 0.4062, 0.7188, 0.4375, 0.7188, 0.4375, 0.75, 0.4062, 0.75, 0.4062, 0.6562, 0.4375, 0.6562, 0.4375, 0.6875, 0.4062, 0.6875, 0.4688, 0.6562, 0.5, 0.6562, 0.5, 0.6875, 0.4688, 0.6875, 0.5312, 0.3438, 0.5625, 0.3438, 0.5625, 0.375, 0.5312, 0.375, 0.4375, 0.3125, 0.4375, 0.3438, 0.4375, 0.3438, 0.4375, 0.3125, 0.5938, 0.2812, 0.625, 0.2812, 0.625, 0.3125, 0.5938, 0.3125, 0.4062, 0.2812, 0.4375, 0.2812, 0.4375, 0.2812, 0.4062, 0.2812, 0.5, 0.4688, 0.4688, 0.4688, 0.4688, 0.4688, 0.5, 0.4688, 0.4062, 0.4062, 0.4062, 0.375, 0.4062, 0.375, 0.4062, 0.4062, 0.4062, 0.4688, 0.4375, 0.4688, 0.4375, 0.5, 0.4062, 0.5, 0.4688, 0.4688, 0.4375, 0.4688, 0.4375, 0.4688, 0.4688, 0.4688, 0.4688, 0.4062, 0.5, 0.4062, 0.5, 0.4375, 0.4688, 0.4375, 0.5312, 0.4688, 0.5625, 0.4688, 0.5625, 0.5, 0.5312, 0.5, 0.5312, 0.4062, 0.5625, 0.4062, 0.5625, 0.4375, 0.5312, 0.4375, 0.5938, 0.4062, 0.625, 0.4062, 0.625, 0.4375, 0.5938, 0.4375, 0.5312, 0.7188, 0.5625, 0.7188, 0.5625, 0.75, 0.5312, 0.75, 0.5312, 0.6562, 0.5625, 0.6562, 0.5625, 0.6875, 0.5312, 0.6875, 0.5938, 0.6562, 0.625, 0.6562, 0.625, 0.6875, 0.5938, 0.6875, 0.2812, 0.7188, 0.3125, 0.7188, 0.3125, 0.75, 0.2812, 0.75, 0.2812, 0.6562, 0.3125, 0.6562, 0.3125, 0.6875, 0.2812, 0.6875, 0.3438, 0.6562, 0.375, 0.6562, 0.375, 0.6875, 0.3438, 0.6875, 0.5312, 0.2188, 0.5625, 0.2188, 0.5625, 0.25, 0.5312, 0.25, 0.5312, 0.1562, 0.5625, 0.1562, 0.5625, 0.1875, 0.5312, 0.1875, 0.5938, 0.1562, 0.625, 0.1562, 0.625, 0.1875, 0.5938, 0.1875, 0.5312, 0.9688, 0.5469, 0.9688, 0.5625, 0.9688, 0.5625, 1.0, 0.5312, 1.0, 0.5938, 0.9062, 0.625, 0.9062, 0.625, 0.9375, 0.5938, 0.9375, 0.5938, 0.9219, 0.7812, 0.7188, 0.8125, 0.7188, 0.8125, 0.75, 0.7812, 0.75, 0.7812, 0.6562, 0.8125, 0.6562, 0.8125, 0.6875, 0.7812, 0.6875, 0.8438, 0.6562, 0.875, 0.6562, 0.875, 0.6875, 0.8438, 0.6875, 0.8125, 0.6562, 0.8438, 0.6562, 0.8438, 0.6875, 0.8125, 0.6875, 0.8125, 0.625, 0.8438, 0.625, 0.8438, 0.6562, 0.8125, 0.6562, 0.8438, 0.625, 0.875, 0.625, 0.875, 0.6562, 0.8438, 0.6562, 0.75, 0.6562, 0.7812, 0.6562, 0.7812, 0.6875, 0.75, 0.6875, 0.75, 0.625, 0.7812, 0.625, 0.7812, 0.6562, 0.75, 0.6562, 0.7812, 0.625, 0.8125, 0.625, 0.8125, 0.6562, 0.7812, 0.6562, 0.75, 0.7188, 0.7812, 0.7188, 0.7812, 0.75, 0.75, 0.75, 0.75, 0.6875, 0.7812, 0.6875, 0.7812, 0.7188, 0.75, 0.7188, 0.7812, 0.6875, 0.8125, 0.6875, 0.8125, 0.7188, 0.7812, 0.7188, 0.5938, 0.875, 0.625, 0.875, 0.625, 0.9062, 0.5938, 0.9062, 0.5938, 0.8906, 0.5938, 0.7969, 0.5938, 0.8125, 0.5938, 0.8125, 0.5938, 0.7969, 0.4062, 0.9531, 0.4062, 0.9375, 0.4062, 0.9375, 0.4062, 0.9531, 0.5, 0.9688, 0.5156, 0.9688, 0.5312, 0.9688, 0.5312, 1.0, 0.5, 1.0, 0.5469, 0.7812, 0.5625, 0.7812, 0.5625, 0.7812, 0.5469, 0.7812, 0.4062, 0.7969, 0.4062, 0.7812, 0.4062, 0.7812, 0.4062, 0.7969, 0.5625, 0.1562, 0.5938, 0.1562, 0.5938, 0.1875, 0.5625, 0.1875, 0.5625, 0.125, 0.5938, 0.125, 0.5938, 0.1562, 0.5625, 0.1562, 0.5938, 0.125, 0.625, 0.125, 0.625, 0.1562, 0.5938, 0.1562, 0.5312, 0.1562, 0.5312, 0.1562, 0.5312, 0.1562, 0.5312, 0.1562, 0.5, 0.125, 0.5312, 0.125, 0.5312, 0.1562, 0.5, 0.1562, 0.5312, 0.125, 0.5625, 0.125, 0.5625, 0.1562, 0.5312, 0.1562, 0.5, 0.2188, 0.5312, 0.2188, 0.5312, 0.25, 0.5, 0.25, 0.5, 0.1875, 0.5312, 0.1875, 0.5312, 0.2188, 0.5, 0.2188, 0.5312, 0.1875, 0.5625, 0.1875, 0.5625, 0.2188, 0.5312, 0.2188, 0.3125, 0.6562, 0.3438, 0.6562, 0.3438, 0.6875, 0.3125, 0.6875, 0.3125, 0.625, 0.3438, 0.625, 0.3438, 0.6562, 0.3125, 0.6562, 0.3438, 0.625, 0.375, 0.625, 0.375, 0.6562, 0.3438, 0.6562, 0.25, 0.6562, 0.2812, 0.6562, 0.2812, 0.6875, 0.25, 0.6875, 0.25, 0.625, 0.2812, 0.625, 0.2812, 0.6562, 0.25, 0.6562, 0.2812, 0.625, 0.3125, 0.625, 0.3125, 0.6562, 0.2812, 0.6562, 0.25, 0.7188, 0.2812, 0.7188, 0.2812, 0.75, 0.25, 0.75, 0.25, 0.6875, 0.2812, 0.6875, 0.2812, 0.7188, 0.25, 0.7188, 0.2812, 0.6875, 0.3125, 0.6875, 0.3125, 0.7188, 0.2812, 0.7188, 0.5625, 0.6562, 0.5938, 0.6562, 0.5938, 0.6875, 0.5625, 0.6875, 0.5625, 0.625, 0.5938, 0.625, 0.5938, 0.6562, 0.5625, 0.6562, 0.5938, 0.625, 0.625, 0.625, 0.625, 0.6562, 0.5938, 0.6562, 0.5, 0.6562, 0.5312, 0.6562, 0.5312, 0.6875, 0.5, 0.6875, 0.5, 0.625, 0.5312, 0.625, 0.5312, 0.6562, 0.5, 0.6562, 0.5312, 0.625, 0.5625, 0.625, 0.5625, 0.6562, 0.5312, 0.6562, 0.5, 0.7188, 0.5312, 0.7188, 0.5312, 0.75, 0.5, 0.75, 0.5, 0.6875, 0.5312, 0.6875, 0.5312, 0.7188, 0.5, 0.7188, 0.5312, 0.6875, 0.5625, 0.6875, 0.5625, 0.7188, 0.5312, 0.7188, 0.5312, 0.3125, 0.5, 0.3125, 0.5, 0.3125, 0.5312, 0.3125, 0.5625, 0.3125, 0.5312, 0.3125, 0.5312, 0.3125, 0.5625, 0.3125, 0.5938, 0.375, 0.625, 0.375, 0.625, 0.4062, 0.5938, 0.4062, 0.5, 0.4062, 0.5312, 0.4062, 0.5312, 0.4375, 0.5, 0.4375, 0.5, 0.375, 0.5312, 0.375, 0.5312, 0.4062, 0.5, 0.4062, 0.5312, 0.375, 0.5625, 0.375, 0.5625, 0.4062, 0.5312, 0.4062, 0.5, 0.4688, 0.5312, 0.4688, 0.5312, 0.5, 0.5, 0.5, 0.5312, 0.2812, 0.5625, 0.2812, 0.5625, 0.2812, 0.5312, 0.2812, 0.4062, 0.4375, 0.4062, 0.4062, 0.4062, 0.4062, 0.4062, 0.4375, 0.4375, 0.4062, 0.4688, 0.4062, 0.4688, 0.4375, 0.4375, 0.4375, 0.4375, 0.375, 0.4688, 0.375, 0.4688, 0.4062, 0.4375, 0.4062, 0.4688, 0.375, 0.5, 0.375, 0.5, 0.4062, 0.4688, 0.4062, 0.375, 0.4062, 0.4062, 0.4062, 0.4062, 0.4375, 0.375, 0.4375, 0.375, 0.375, 0.4062, 0.375, 0.4062, 0.4062, 0.375, 0.4062, 0.5, 0.2812, 0.5312, 0.2812, 0.5312, 0.2812, 0.5, 0.2812, 0.375, 0.4688, 0.4062, 0.4688, 0.4062, 0.5, 0.375, 0.5, 0.375, 0.4375, 0.4062, 0.4375, 0.4062, 0.4688, 0.375, 0.4688, 0.5, 0.4375, 0.5312, 0.4375, 0.5312, 0.4375, 0.5, 0.4375, 0.5312, 0.4375, 0.5625, 0.4375, 0.5625, 0.4375, 0.5312, 0.4375, 0.4375, 0.25, 0.4688, 0.25, 0.4688, 0.2812, 0.4375, 0.2812, 0.4688, 0.25, 0.5, 0.25, 0.5, 0.2812, 0.4688, 0.2812, 0.375, 0.2812, 0.4062, 0.2812, 0.4062, 0.3125, 0.375, 0.3125, 0.375, 0.25, 0.4062, 0.25, 0.4062, 0.2812, 0.375, 0.2812, 0.4062, 0.25, 0.4375, 0.25, 0.4375, 0.2812, 0.4062, 0.2812, 0.375, 0.3438, 0.4062, 0.3438, 0.4062, 0.375, 0.375, 0.375, 0.375, 0.3125, 0.4062, 0.3125, 0.4062, 0.3438, 0.375, 0.3438, 0.4062, 0.3125, 0.4062, 0.2812, 0.4062, 0.2812, 0.4062, 0.3125, 0.5625, 0.375, 0.5625, 0.3438, 0.5625, 0.3438, 0.5625, 0.375, 0.5625, 0.25, 0.5938, 0.25, 0.5938, 0.2812, 0.5625, 0.2812, 0.5938, 0.25, 0.625, 0.25, 0.625, 0.2812, 0.5938, 0.2812, 0.5938, 0.375, 0.5938, 0.4062, 0.5938, 0.4062, 0.5938, 0.375, 0.5, 0.25, 0.5312, 0.25, 0.5312, 0.2812, 0.5, 0.2812, 0.5312, 0.25, 0.5625, 0.25, 0.5625, 0.2812, 0.5312, 0.2812, 0.5, 0.3438, 0.5312, 0.3438, 0.5312, 0.375, 0.5, 0.375, 0.5, 0.3125, 0.5312, 0.3125, 0.5312, 0.3438, 0.5, 0.3438, 0.5312, 0.3125, 0.5625, 0.3125, 0.5625, 0.3438, 0.5312, 0.3438, 0.4375, 0.6562, 0.4688, 0.6562, 0.4688, 0.6875, 0.4375, 0.6875, 0.4375, 0.625, 0.4688, 0.625, 0.4688, 0.6562, 0.4375, 0.6562, 0.4688, 0.625, 0.5, 0.625, 0.5, 0.6562, 0.4688, 0.6562, 0.375, 0.6562, 0.4062, 0.6562, 0.4062, 0.6875, 0.375, 0.6875, 0.375, 0.625, 0.4062, 0.625, 0.4062, 0.6562, 0.375, 0.6562, 0.4062, 0.625, 0.4375, 0.625, 0.4375, 0.6562, 0.4062, 0.6562, 0.375, 0.7188, 0.4062, 0.7188, 0.4062, 0.75, 0.375, 0.75, 0.375, 0.6875, 0.4062, 0.6875, 0.4062, 0.7188, 0.375, 0.7188, 0.4062, 0.6875, 0.4375, 0.6875, 0.4375, 0.7188, 0.4062, 0.7188, 0.4375, 0.5312, 0.4688, 0.5312, 0.4688, 0.5625, 0.4375, 0.5625, 0.4375, 0.5, 0.4688, 0.5, 0.4688, 0.5312, 0.4375, 0.5312, 0.4688, 0.5, 0.5, 0.5, 0.5, 0.5312, 0.4688, 0.5312, 0.375, 0.5312, 0.4062, 0.5312, 0.4062, 0.5625, 0.375, 0.5625, 0.375, 0.5, 0.4062, 0.5, 0.4062, 0.5312, 0.375, 0.5312, 0.4062, 0.5, 0.4375, 0.5, 0.4375, 0.5312, 0.4062, 0.5312, 0.375, 0.5938, 0.4062, 0.5938, 0.4062, 0.625, 0.375, 0.625, 0.375, 0.5625, 0.4062, 0.5625, 0.4062, 0.5938, 0.375, 0.5938, 0.4062, 0.5625, 0.4375, 0.5625, 0.4375, 0.5938, 0.4062, 0.5938, 0.5625, 0.5312, 0.5938, 0.5312, 0.5938, 0.5625, 0.5625, 0.5625, 0.5625, 0.5, 0.5938, 0.5, 0.5938, 0.5312, 0.5625, 0.5312, 0.5938, 0.5, 0.625, 0.5, 0.625, 0.5312, 0.5938, 0.5312, 0.5, 0.5312, 0.5312, 0.5312, 0.5312, 0.5625, 0.5, 0.5625, 0.5, 0.5, 0.5312, 0.5, 0.5312, 0.5312, 0.5, 0.5312, 0.5312, 0.5, 0.5625, 0.5, 0.5625, 0.5312, 0.5312, 0.5312, 0.5, 0.5938, 0.5312, 0.5938, 0.5312, 0.625, 0.5, 0.625, 0.5312, 0.5625, 0.5312, 0.5938, 0.5312, 0.5938, 0.5312, 0.5625, 0.5312, 0.5625, 0.5625, 0.5625, 0.5625, 0.5938, 0.5312, 0.5938, 0.1875, 0.6562, 0.2188, 0.6562, 0.2188, 0.6875, 0.1875, 0.6875, 0.1875, 0.625, 0.2188, 0.625, 0.2188, 0.6562, 0.1875, 0.6562, 0.2188, 0.625, 0.25, 0.625, 0.25, 0.6562, 0.2188, 0.6562, 0.125, 0.6562, 0.1562, 0.6562, 0.1562, 0.6875, 0.125, 0.6875, 0.125, 0.625, 0.1562, 0.625, 0.1562, 0.6562, 0.125, 0.6562, 0.1562, 0.625, 0.1875, 0.625, 0.1875, 0.6562, 0.1562, 0.6562, 0.125, 0.7188, 0.1562, 0.7188, 0.1562, 0.75, 0.125, 0.75, 0.125, 0.6875, 0.1562, 0.6875, 0.1562, 0.7188, 0.125, 0.7188, 0.1562, 0.6875, 0.1875, 0.6875, 0.1875, 0.7188, 0.1562, 0.7188, 0.1875, 0.5312, 0.2188, 0.5312, 0.2188, 0.5625, 0.1875, 0.5625, 0.1875, 0.5, 0.2188, 0.5, 0.2188, 0.5312, 0.1875, 0.5312, 0.2188, 0.5, 0.25, 0.5, 0.25, 0.5312, 0.2188, 0.5312, 0.125, 0.5312, 0.1562, 0.5312, 0.1562, 0.5625, 0.125, 0.5625, 0.125, 0.5, 0.1562, 0.5, 0.1562, 0.5312, 0.125, 0.5312, 0.1562, 0.5, 0.1875, 0.5, 0.1875, 0.5312, 0.1562, 0.5312, 0.125, 0.5938, 0.1562, 0.5938, 0.1562, 0.625, 0.125, 0.625, 0.125, 0.5625, 0.1562, 0.5625, 0.1562, 0.5938, 0.125, 0.5938, 0.1562, 0.5625, 0.1875, 0.5625, 0.1875, 0.5938, 0.1562, 0.5938, 0.3125, 0.5312, 0.3438, 0.5312, 0.3438, 0.5625, 0.3125, 0.5625, 0.3125, 0.5, 0.3438, 0.5, 0.3438, 0.5312, 0.3125, 0.5312, 0.3438, 0.5, 0.375, 0.5, 0.375, 0.5312, 0.3438, 0.5312, 0.25, 0.5312, 0.2812, 0.5312, 0.2812, 0.5625, 0.25, 0.5625, 0.25, 0.5, 0.2812, 0.5, 0.2812, 0.5312, 0.25, 0.5312, 0.2812, 0.5, 0.3125, 0.5, 0.3125, 0.5312, 0.2812, 0.5312, 0.25, 0.5938, 0.2812, 0.5938, 0.2812, 0.625, 0.25, 0.625, 0.25, 0.5625, 0.2812, 0.5625, 0.2812, 0.5938, 0.25, 0.5938, 0.2812, 0.5625, 0.3125, 0.5625, 0.3125, 0.5938, 0.2812, 0.5938, 0.4375, 0.1562, 0.4688, 0.1562, 0.4688, 0.1875, 0.4375, 0.1875, 0.4375, 0.125, 0.4688, 0.125, 0.4688, 0.1562, 0.4375, 0.1562, 0.4688, 0.125, 0.5, 0.125, 0.5, 0.1562, 0.4688, 0.1562, 0.375, 0.1562, 0.4062, 0.1562, 0.4062, 0.1875, 0.375, 0.1875, 0.375, 0.125, 0.4062, 0.125, 0.4062, 0.1562, 0.375, 0.1562, 0.4062, 0.125, 0.4375, 0.125, 0.4375, 0.1562, 0.4062, 0.1562, 0.375, 0.2188, 0.4062, 0.2188, 0.4062, 0.25, 0.375, 0.25, 0.375, 0.1875, 0.4062, 0.1875, 0.4062, 0.2188, 0.375, 0.2188, 0.4062, 0.1875, 0.4375, 0.1875, 0.4375, 0.2188, 0.4062, 0.2188, 0.4375, 0.03125, 0.4688, 0.03125, 0.4688, 0.0625, 0.4375, 0.0625, 0.4375, 0.0, 0.4688, 0.0, 0.4688, 0.03125, 0.4375, 0.03125, 0.4688, 0.0, 0.5, 0.0, 0.5, 0.03125, 0.4688, 0.03125, 0.375, 0.03125, 0.4062, 0.03125, 0.4062, 0.0625, 0.375, 0.0625, 0.375, 0.0, 0.4062, 0.0, 0.4062, 0.03125, 0.375, 0.03125, 0.4062, 0.0, 0.4375, 0.0, 0.4375, 0.03125, 0.4062, 0.03125, 0.375, 0.09375, 0.4062, 0.09375, 0.4062, 0.125, 0.375, 0.125, 0.375, 0.0625, 0.4062, 0.0625, 0.4062, 0.09375, 0.375, 0.09375, 0.4062, 0.0625, 0.4375, 0.0625, 0.4375, 0.09375, 0.4062, 0.09375, 0.5625, 0.03125, 0.5938, 0.03125, 0.5938, 0.0625, 0.5625, 0.0625, 0.5625, 0.0, 0.5938, 0.0, 0.5938, 0.03125, 0.5625, 0.03125, 0.5938, 0.0, 0.625, 0.0, 0.625, 0.03125, 0.5938, 0.03125, 0.5, 0.03125, 0.5312, 0.03125, 0.5312, 0.0625, 0.5, 0.0625, 0.5, 0.0, 0.5312, 0.0, 0.5312, 0.03125, 0.5, 0.03125, 0.5312, 0.0, 0.5625, 0.0, 0.5625, 0.03125, 0.5312, 0.03125, 0.5, 0.09375, 0.5312, 0.09375, 0.5312, 0.125, 0.5, 0.125, 0.5, 0.0625, 0.5312, 0.0625, 0.5312, 0.09375, 0.5, 0.09375, 0.5312, 0.0625, 0.5625, 0.0625, 0.5625, 0.09375, 0.5312, 0.09375, 0.5156, 0.7812, 0.5312, 0.7812, 0.5312, 0.7812, 0.5156, 0.7812, 0.4844, 0.7812, 0.5, 0.7812, 0.5, 0.7812, 0.4844, 0.7812, 0.5469, 0.9688, 0.5312, 0.9688, 0.5312, 0.9688, 0.5469, 0.9688, 0.375, 0.9062, 0.4062, 0.9062, 0.4062, 0.9219, 0.4062, 0.9375, 0.375, 0.9375, 0.375, 0.875, 0.4062, 0.875, 0.4062, 0.8906, 0.4062, 0.9062, 0.375, 0.9062, 0.4531, 0.7812, 0.4688, 0.7812, 0.4688, 0.7812, 0.4531, 0.7812, 0.375, 0.9688, 0.4062, 0.9688, 0.4062, 1.0, 0.375, 1.0, 0.375, 0.9375, 0.4062, 0.9375, 0.4062, 0.9531, 0.4062, 0.9688, 0.375, 0.9688, 0.5781, 0.9688, 0.5625, 0.9688, 0.5625, 0.9688, 0.5781, 0.9688, 0.4062, 0.8281, 0.4062, 0.8125, 0.4062, 0.8125, 0.4062, 0.8281, 0.4375, 0.75, 0.4688, 0.75, 0.4688, 0.7812, 0.4531, 0.7812, 0.4375, 0.7812, 0.4688, 0.75, 0.5, 0.75, 0.5, 0.7812, 0.4844, 0.7812, 0.4688, 0.7812, 0.375, 0.7812, 0.4062, 0.7812, 0.4062, 0.7969, 0.4062, 0.8125, 0.375, 0.8125, 0.375, 0.75, 0.4062, 0.75, 0.4062, 0.7812, 0.375, 0.7812, 0.4062, 0.75, 0.4375, 0.75, 0.4375, 0.7812, 0.4219, 0.7812, 0.4062, 0.7812, 0.375, 0.8438, 0.4062, 0.8438, 0.4062, 0.8594, 0.4062, 0.875, 0.375, 0.875, 0.375, 0.8125, 0.4062, 0.8125, 0.4062, 0.8281, 0.4062, 0.8438, 0.375, 0.8438, 0.4844, 0.9688, 0.4688, 0.9688, 0.4688, 0.9688, 0.4844, 0.9688, 0.5156, 0.9688, 0.5, 0.9688, 0.5, 0.9688, 0.5156, 0.9688, 0.5625, 0.75, 0.5938, 0.75, 0.5938, 0.7812, 0.5781, 0.7812, 0.5625, 0.7812, 0.5938, 0.75, 0.625, 0.75, 0.625, 0.7812, 0.5938, 0.7812, 0.5938, 0.9531, 0.5938, 0.9688, 0.5938, 0.9688, 0.5938, 0.9531, 0.5, 0.75, 0.5312, 0.75, 0.5312, 0.7812, 0.5156, 0.7812, 0.5, 0.7812, 0.5312, 0.75, 0.5625, 0.75, 0.5625, 0.7812, 0.5469, 0.7812, 0.5312, 0.7812, 0.4062, 0.8594, 0.4062, 0.8438, 0.4062, 0.8438, 0.4062, 0.8594, 0.4531, 0.9688, 0.4375, 0.9688, 0.4375, 0.9688, 0.4531, 0.9688, 0.4062, 0.8906, 0.4062, 0.875, 0.4062, 0.875, 0.4062, 0.8906, 0.6875, 0.6562, 0.7188, 0.6562, 0.7188, 0.6875, 0.6875, 0.6875, 0.6875, 0.625, 0.7188, 0.625, 0.7188, 0.6562, 0.6875, 0.6562, 0.7188, 0.625, 0.75, 0.625, 0.75, 0.6562, 0.7188, 0.6562, 0.625, 0.6562, 0.6562, 0.6562, 0.6562, 0.6875, 0.625, 0.6875, 0.625, 0.625, 0.6562, 0.625, 0.6562, 0.6562, 0.625, 0.6562, 0.6562, 0.625, 0.6875, 0.625, 0.6875, 0.6562, 0.6562, 0.6562, 0.625, 0.7188, 0.6562, 0.7188, 0.6562, 0.75, 0.625, 0.75, 0.625, 0.6875, 0.6562, 0.6875, 0.6562, 0.7188, 0.625, 0.7188, 0.6562, 0.6875, 0.6875, 0.6875, 0.6875, 0.7188, 0.6562, 0.7188, 0.6875, 0.5312, 0.7188, 0.5312, 0.7188, 0.5625, 0.6875, 0.5625, 0.6875, 0.5, 0.7188, 0.5, 0.7188, 0.5312, 0.6875, 0.5312, 0.7188, 0.5, 0.75, 0.5, 0.75, 0.5312, 0.7188, 0.5312, 0.625, 0.5312, 0.6562, 0.5312, 0.6562, 0.5625, 0.625, 0.5625, 0.625, 0.5, 0.6562, 0.5, 0.6562, 0.5312, 0.625, 0.5312, 0.6562, 0.5, 0.6875, 0.5, 0.6875, 0.5312, 0.6562, 0.5312, 0.625, 0.5938, 0.6562, 0.5938, 0.6562, 0.625, 0.625, 0.625, 0.625, 0.5625, 0.6562, 0.5625, 0.6562, 0.5938, 0.625, 0.5938, 0.6875, 0.5938, 0.6562, 0.5938, 0.6562, 0.5938, 0.6875, 0.5938, 0.8125, 0.5312, 0.8438, 0.5312, 0.8438, 0.5625, 0.8125, 0.5625, 0.8125, 0.5, 0.8438, 0.5, 0.8438, 0.5312, 0.8125, 0.5312, 0.8438, 0.5, 0.875, 0.5, 0.875, 0.5312, 0.8438, 0.5312, 0.75, 0.5312, 0.7812, 0.5312, 0.7812, 0.5625, 0.75, 0.5625, 0.75, 0.5, 0.7812, 0.5, 0.7812, 0.5312, 0.75, 0.5312, 0.7812, 0.5, 0.8125, 0.5, 0.8125, 0.5312, 0.7812, 0.5312, 0.75, 0.5938, 0.7812, 0.5938, 0.7812, 0.625, 0.75, 0.625, 0.75, 0.5625, 0.7812, 0.5625, 0.7812, 0.5938, 0.75, 0.5938, 0.7812, 0.5938, 0.7812, 0.5625, 0.7812, 0.5625, 0.7812, 0.5938, 0.8125, 0.5938, 0.8438, 0.5938, 0.8438, 0.625, 0.8125, 0.625, 0.6562, 0.5625, 0.6875, 0.5625, 0.6875, 0.5625, 0.6562, 0.5625, 0.8438, 0.5625, 0.875, 0.5625, 0.875, 0.5938, 0.8438, 0.5938, 0.6875, 0.5938, 0.7188, 0.5938, 0.7188, 0.625, 0.6875, 0.625, 0.7188, 0.5938, 0.6875, 0.5938, 0.6875, 0.5938, 0.7188, 0.5938, 0.7188, 0.5625, 0.75, 0.5625, 0.75, 0.5938, 0.7188, 0.5938, 0.6875, 0.7188, 0.7188, 0.7188, 0.7188, 0.75, 0.6875, 0.75, 0.6875, 0.6875, 0.7188, 0.6875, 0.7188, 0.7188, 0.6875, 0.7188, 0.7188, 0.6875, 0.75, 0.6875, 0.75, 0.7188, 0.7188, 0.7188, 0.5938, 0.8906, 0.5938, 0.9062, 0.5938, 0.9062, 0.5938, 0.8906, 0.4219, 0.7812, 0.4375, 0.7812, 0.4375, 0.7812, 0.4219, 0.7812, 0.5938, 0.8125, 0.625, 0.8125, 0.625, 0.8438, 0.5938, 0.8438, 0.5938, 0.8281, 0.4062, 0.9219, 0.4062, 0.9062, 0.4062, 0.9062, 0.4062, 0.9219, 0.5781, 0.7812, 0.5938, 0.7812, 0.5938, 0.7812, 0.5781, 0.7812, 0.4219, 0.9688, 0.4062, 0.9688, 0.4062, 0.9688, 0.4219, 0.9688, 0.4375, 0.9688, 0.4531, 0.9688, 0.4688, 0.9688, 0.4688, 1.0, 0.4375, 1.0, 0.5938, 0.8281, 0.5938, 0.8438, 0.5938, 0.8438, 0.5938, 0.8281, 0.5938, 0.9219, 0.5938, 0.9375, 0.5938, 0.9375, 0.5938, 0.9219, 0.5625, 0.09375, 0.5938, 0.09375, 0.5938, 0.125, 0.5625, 0.125, 0.5625, 0.0625, 0.5938, 0.0625, 0.5938, 0.09375, 0.5625, 0.09375, 0.5938, 0.0625, 0.625, 0.0625, 0.625, 0.09375, 0.5938, 0.09375, 0.4375, 0.09375, 0.4688, 0.09375, 0.4688, 0.125, 0.4375, 0.125, 0.4375, 0.0625, 0.4688, 0.0625, 0.4688, 0.09375, 0.4375, 0.09375, 0.4688, 0.0625, 0.5, 0.0625, 0.5, 0.09375, 0.4688, 0.09375, 0.4375, 0.2188, 0.4688, 0.2188, 0.4688, 0.25, 0.4375, 0.25, 0.4375, 0.1875, 0.4688, 0.1875, 0.4688, 0.2188, 0.4375, 0.2188, 0.4688, 0.1875, 0.5, 0.1875, 0.5, 0.2188, 0.4688, 0.2188, 0.3125, 0.5938, 0.3438, 0.5938, 0.3438, 0.625, 0.3125, 0.625, 0.3125, 0.5625, 0.3438, 0.5625, 0.3438, 0.5938, 0.3125, 0.5938, 0.3438, 0.5625, 0.375, 0.5625, 0.375, 0.5938, 0.3438, 0.5938, 0.1875, 0.5938, 0.2188, 0.5938, 0.2188, 0.625, 0.1875, 0.625, 0.1875, 0.5625, 0.2188, 0.5625, 0.2188, 0.5938, 0.1875, 0.5938, 0.2188, 0.5625, 0.25, 0.5625, 0.25, 0.5938, 0.2188, 0.5938, 0.1875, 0.7188, 0.2188, 0.7188, 0.2188, 0.75, 0.1875, 0.75, 0.1875, 0.6875, 0.2188, 0.6875, 0.2188, 0.7188, 0.1875, 0.7188, 0.2188, 0.6875, 0.25, 0.6875, 0.25, 0.7188, 0.2188, 0.7188, 0.5625, 0.5938, 0.5938, 0.5938, 0.5938, 0.625, 0.5625, 0.625, 0.5625, 0.5625, 0.5938, 0.5625, 0.5938, 0.5938, 0.5625, 0.5938, 0.5938, 0.5625, 0.625, 0.5625, 0.625, 0.5938, 0.5938, 0.5938, 0.4375, 0.5938, 0.4688, 0.5938, 0.4688, 0.625, 0.4375, 0.625, 0.4375, 0.5625, 0.4688, 0.5625, 0.4688, 0.5938, 0.4375, 0.5938, 0.4688, 0.5938, 0.4688, 0.5625, 0.4688, 0.5625, 0.4688, 0.5938, 0.4375, 0.7188, 0.4688, 0.7188, 0.4688, 0.75, 0.4375, 0.75, 0.4375, 0.6875, 0.4688, 0.6875, 0.4688, 0.7188, 0.4375, 0.7188, 0.4688, 0.6875, 0.5, 0.6875, 0.5, 0.7188, 0.4688, 0.7188, 0.5625, 0.3438, 0.5625, 0.3125, 0.5625, 0.3125, 0.5625, 0.3438, 0.5625, 0.4375, 0.5625, 0.4062, 0.5625, 0.4062, 0.5625, 0.4375, 0.5938, 0.3125, 0.625, 0.3125, 0.625, 0.3438, 0.5938, 0.3438, 0.4375, 0.3438, 0.4688, 0.3438, 0.4688, 0.375, 0.4375, 0.375, 0.4375, 0.3125, 0.4688, 0.3125, 0.4688, 0.3438, 0.4375, 0.3438, 0.4688, 0.3125, 0.5, 0.3125, 0.5, 0.3438, 0.4688, 0.3438, 0.4375, 0.4688, 0.4688, 0.4688, 0.4688, 0.5, 0.4375, 0.5, 0.5625, 0.4062, 0.5625, 0.375, 0.5625, 0.375, 0.5625, 0.4062, 0.4688, 0.2812, 0.5, 0.2812, 0.5, 0.2812, 0.4688, 0.2812, 0.5625, 0.4688, 0.5938, 0.4688, 0.5938, 0.5, 0.5625, 0.5, 0.5938, 0.4062, 0.5938, 0.4375, 0.5938, 0.4375, 0.5938, 0.4062, 0.5938, 0.4375, 0.625, 0.4375, 0.625, 0.4688, 0.5938, 0.4688, 0.5625, 0.7188, 0.5938, 0.7188, 0.5938, 0.75, 0.5625, 0.75, 0.5625, 0.6875, 0.5938, 0.6875, 0.5938, 0.7188, 0.5625, 0.7188, 0.5938, 0.6875, 0.625, 0.6875, 0.625, 0.7188, 0.5938, 0.7188, 0.3125, 0.7188, 0.3438, 0.7188, 0.3438, 0.75, 0.3125, 0.75, 0.3125, 0.6875, 0.3438, 0.6875, 0.3438, 0.7188, 0.3125, 0.7188, 0.3438, 0.6875, 0.375, 0.6875, 0.375, 0.7188, 0.3438, 0.7188, 0.5625, 0.2188, 0.5938, 0.2188, 0.5938, 0.25, 0.5625, 0.25, 0.5625, 0.1875, 0.5938, 0.1875, 0.5938, 0.2188, 0.5625, 0.2188, 0.5938, 0.1875, 0.625, 0.1875, 0.625, 0.2188, 0.5938, 0.2188, 0.5625, 0.9688, 0.5781, 0.9688, 0.5938, 0.9688, 0.5938, 1.0, 0.5625, 1.0, 0.5938, 0.8594, 0.5938, 0.875, 0.5938, 0.875, 0.5938, 0.8594, 0.5938, 0.9375, 0.625, 0.9375, 0.625, 0.9688, 0.5938, 0.9688, 0.5938, 0.9531, 0.8125, 0.7188, 0.8438, 0.7188, 0.8438, 0.75, 0.8125, 0.75, 0.8125, 0.6875, 0.8438, 0.6875, 0.8438, 0.7188, 0.8125, 0.7188, 0.8438, 0.6875, 0.875, 0.6875, 0.875, 0.7188, 0.8438, 0.7188, 0.6562, 0.5625, 0.6875, 0.5625, 0.6875, 0.5938, 0.6562, 0.5938, 0.7812, 0.5625, 0.8125, 0.5625, 0.8125, 0.5938, 0.7812, 0.5938, 0.8125, 0.5625, 0.8438, 0.5625, 0.8438, 0.5938, 0.8125, 0.5938, 0.6875, 0.5625, 0.7188, 0.5625, 0.7188, 0.5938, 0.6875, 0.5938, 0.8438, 0.5625, 0.8438, 0.5938, 0.8438, 0.5938, 0.8438, 0.5625, 0.7188, 0.5625, 0.7188, 0.5938, 0.7188, 0.5938, 0.7188, 0.5625, 0.8125, 0.5625, 0.8438, 0.5625, 0.8438, 0.5625, 0.8125, 0.5625, 0.8438, 0.5938, 0.8125, 0.5938, 0.8125, 0.5938, 0.8438, 0.5938, 0.6562, 0.5938, 0.6562, 0.5625, 0.6562, 0.5625, 0.6562, 0.5938, 0.7812, 0.5625, 0.8125, 0.5625, 0.8125, 0.5625, 0.7812, 0.5625, 0.6875, 0.5625, 0.7188, 0.5625, 0.7188, 0.5625, 0.6875, 0.5625, 0.8125, 0.5938, 0.7812, 0.5938, 0.7812, 0.5938, 0.8125, 0.5938, 0.4375, 0.8281, 0.4375, 0.8125, 0.4375, 0.8125, 0.4375, 0.8281, 0.5469, 0.8125, 0.5625, 0.8125, 0.5625, 0.8125, 0.5469, 0.8125, 0.5469, 0.7969, 0.5625, 0.7969, 0.5625, 0.8125, 0.5469, 0.8125, 0.4219, 0.8594, 0.4375, 0.8594, 0.4375, 0.875, 0.4219, 0.875, 0.4219, 0.7969, 0.4375, 0.7969, 0.4375, 0.8125, 0.4219, 0.8125, 0.4844, 0.7969, 0.5, 0.7969, 0.5, 0.8125, 0.4844, 0.8125, 0.4219, 0.9219, 0.4375, 0.9219, 0.4375, 0.9375, 0.4219, 0.9375, 0.4375, 0.8594, 0.4375, 0.8438, 0.4375, 0.8438, 0.4375, 0.8594, 0.4844, 0.9375, 0.4688, 0.9375, 0.4688, 0.9375, 0.4844, 0.9375, 0.5781, 0.9219, 0.5938, 0.9219, 0.5938, 0.9375, 0.5781, 0.9375, 0.5781, 0.8906, 0.5938, 0.8906, 0.5938, 0.9062, 0.5781, 0.9062, 0.5625, 0.8281, 0.5625, 0.8438, 0.5625, 0.8438, 0.5625, 0.8281, 0.5156, 0.9375, 0.5, 0.9375, 0.5, 0.9375, 0.5156, 0.9375, 0.5156, 0.8125, 0.5312, 0.8125, 0.5312, 0.8125, 0.5156, 0.8125, 0.5156, 0.9531, 0.5312, 0.9531, 0.5312, 0.9688, 0.5156, 0.9688, 0.5469, 0.9531, 0.5625, 0.9531, 0.5625, 0.9688, 0.5469, 0.9688, 0.4375, 0.8906, 0.4375, 0.875, 0.4375, 0.875, 0.4375, 0.8906, 0.5625, 0.9219, 0.5625, 0.9375, 0.5625, 0.9375, 0.5625, 0.9219, 0.4531, 0.9375, 0.4375, 0.9375, 0.4375, 0.9375, 0.4531, 0.9375, 0.4219, 0.8906, 0.4375, 0.8906, 0.4375, 0.9062, 0.4219, 0.9062, 0.4219, 0.9531, 0.4375, 0.9531, 0.4375, 0.9688, 0.4219, 0.9688, 0.4531, 0.7969, 0.4688, 0.7969, 0.4688, 0.8125, 0.4531, 0.8125, 0.4219, 0.8281, 0.4375, 0.8281, 0.4375, 0.8438, 0.4219, 0.8438, 0.5781, 0.7969, 0.5938, 0.7969, 0.5938, 0.8125, 0.5781, 0.8125, 0.5156, 0.7969, 0.5312, 0.7969, 0.5312, 0.8125, 0.5156, 0.8125, 0.5625, 0.8594, 0.5625, 0.875, 0.5625, 0.875, 0.5625, 0.8594, 0.4844, 0.8125, 0.5, 0.8125, 0.5, 0.8125, 0.4844, 0.8125, 0.4375, 0.9219, 0.4375, 0.9062, 0.4375, 0.9062, 0.4375, 0.9219, 0.5781, 0.8594, 0.5938, 0.8594, 0.5938, 0.875, 0.5781, 0.875, 0.5781, 0.8281, 0.5938, 0.8281, 0.5938, 0.8438, 0.5781, 0.8438, 0.5469, 0.9375, 0.5312, 0.9375, 0.5312, 0.9375, 0.5469, 0.9375, 0.4531, 0.8125, 0.4688, 0.8125, 0.4688, 0.8125, 0.4531, 0.8125, 0.5625, 0.8906, 0.5625, 0.9062, 0.5625, 0.9062, 0.5625, 0.8906, 0.4531, 0.9531, 0.4688, 0.9531, 0.4688, 0.9688, 0.4531, 0.9688, 0.4844, 0.9531, 0.5, 0.9531, 0.5, 0.9688, 0.4844, 0.9688, 0.5781, 0.9531, 0.5938, 0.9531, 0.5938, 0.9688, 0.5781, 0.9688, 0.4688, 0.1562, 0.5, 0.1562, 0.5, 0.1875, 0.4688, 0.1875, 0.5, 0.1562, 0.5312, 0.1562, 0.5312, 0.1875, 0.5, 0.1875, 0.5312, 0.375, 0.5312, 0.4062, 0.5312, 0.4062, 0.5312, 0.375, 0.5312, 0.1875, 0.5, 0.1875, 0.5, 0.1875, 0.5312, 0.1875, 0.5312, 0.1562, 0.5312, 0.1875, 0.5312, 0.1875, 0.5312, 0.1562, 0.4688, 0.1875, 0.4688, 0.1562, 0.4688, 0.1562, 0.4688, 0.1875, 0.5, 0.5625, 0.5312, 0.5625, 0.5312, 0.5938, 0.5, 0.5938, 0.4688, 0.5625, 0.5, 0.5625, 0.5, 0.5938, 0.4688, 0.5938, 0.5, 0.5625, 0.5312, 0.5625, 0.5312, 0.5625, 0.5, 0.5625, 0.5312, 0.1875, 0.5312, 0.1562, 0.5312, 0.1562, 0.5312, 0.1875, 0.4688, 0.5625, 0.5, 0.5625, 0.5, 0.5625, 0.4688, 0.5625, 0.4688, 0.1562, 0.5, 0.1562, 0.5, 0.1562, 0.4688, 0.1562, 0.4688, 0.1562, 0.5, 0.1562, 0.5, 0.1562, 0.4688, 0.1562, 0.5, 0.1562, 0.5312, 0.1562, 0.5312, 0.1562, 0.5, 0.1562, 0.5312, 0.5938, 0.5, 0.5938, 0.5, 0.5938, 0.5312, 0.5938, 0.5, 0.5938, 0.4688, 0.5938, 0.4688, 0.5938, 0.5, 0.5938, 0.4688, 0.5938, 0.5, 0.5938, 0.5, 0.5938, 0.4688, 0.5938, 0.5312, 0.1562, 0.5, 0.1562, 0.5, 0.1562, 0.5312, 0.1562, 0.4688, 0.5938, 0.4688, 0.5938, 0.4688, 0.5938, 0.4688, 0.5938, 0.5312, 0.5625, 0.5312, 0.5938, 0.5312, 0.5938, 0.5312, 0.5625, 0.5, 0.1562, 0.5312, 0.1562, 0.5312, 0.1562, 0.5, 0.1562, 0.5312, 0.375, 0.5312, 0.3438, 0.5312, 0.3438, 0.5312, 0.375, 0.5312, 0.5938, 0.5312, 0.5938, 0.5312, 0.5938, 0.5312, 0.5938, 0.5312, 0.5938, 0.5, 0.5938, 0.5, 0.5938, 0.5312, 0.5938, 0.5312, 0.5, 0.5312, 0.4688, 0.5312, 0.4688, 0.5312, 0.5, 0.5312, 0.3125, 0.5312, 0.3438, 0.5312, 0.3438, 0.5312, 0.3125, 0.5, 0.1562, 0.4688, 0.1562, 0.4688, 0.1562, 0.5, 0.1562, 0.5312, 0.25, 0.5312, 0.2188, 0.5312, 0.2188, 0.5312, 0.25, 0.5312, 0.4375, 0.5312, 0.4688, 0.5312, 0.4688, 0.5312, 0.4375, 0.5, 0.5938, 0.4688, 0.5938, 0.4688, 0.5938, 0.5, 0.5938, 0.5312, 0.5625, 0.5312, 0.5312, 0.5312, 0.5312, 0.5312, 0.5625, 0.4688, 0.1562, 0.4688, 0.1562, 0.4688, 0.1562, 0.4688, 0.1562, 0.5312, 0.1875, 0.5312, 0.2188, 0.5312, 0.2188, 0.5312, 0.1875, 0.5312, 0.5, 0.5312, 0.5312, 0.5312, 0.5312, 0.5312, 0.5, 0.5312, 0.3125, 0.5312, 0.2812, 0.5312, 0.2812, 0.5312, 0.3125, 0.5, 0.5938, 0.5312, 0.5938, 0.5312, 0.5938, 0.5, 0.5938, 0.5312, 0.4375, 0.5312, 0.4062, 0.5312, 0.4062, 0.5312, 0.4375, 0.5312, 0.25, 0.5312, 0.2812, 0.5312, 0.2812, 0.5312, 0.25, 0.4844, 0.8594, 0.5, 0.8594, 0.5, 0.875, 0.4844, 0.875, 0.5469, 0.8594, 0.5625, 0.8594, 0.5625, 0.875, 0.5469, 0.875, 0.4844, 0.9219, 0.5, 0.9219, 0.5, 0.9375, 0.4844, 0.9375, 0.5469, 0.9219, 0.5625, 0.9219, 0.5625, 0.9375, 0.5469, 0.9375, 0.5156, 0.9219, 0.5312, 0.9219, 0.5312, 0.9375, 0.5156, 0.9375, 0.5156, 0.8906, 0.5312, 0.8906, 0.5312, 0.9062, 0.5156, 0.9062, 0.5469, 0.8906, 0.5625, 0.8906, 0.5625, 0.9062, 0.5469, 0.9062, 0.4531, 0.9219, 0.4688, 0.9219, 0.4688, 0.9375, 0.4531, 0.9375, 0.4531, 0.8906, 0.4688, 0.8906, 0.4688, 0.9062, 0.4531, 0.9062, 0.4844, 0.8906, 0.5, 0.8906, 0.5, 0.9062, 0.4844, 0.9062, 0.5156, 0.8594, 0.5312, 0.8594, 0.5312, 0.875, 0.5156, 0.875, 0.5156, 0.8281, 0.5312, 0.8281, 0.5312, 0.8438, 0.5156, 0.8438, 0.5469, 0.8281, 0.5625, 0.8281, 0.5625, 0.8438, 0.5469, 0.8438, 0.4531, 0.8594, 0.4688, 0.8594, 0.4688, 0.875, 0.4531, 0.875, 0.4531, 0.8281, 0.4688, 0.8281, 0.4688, 0.8438, 0.4531, 0.8438, 0.4844, 0.8281, 0.5, 0.8281, 0.5, 0.8438, 0.4844, 0.8438, 0.4688, 0.8281, 0.4844, 0.8281, 0.4844, 0.8438, 0.4688, 0.8438, 0.4688, 0.8125, 0.4844, 0.8125, 0.4844, 0.8281, 0.4688, 0.8281, 0.4844, 0.8125, 0.5, 0.8125, 0.5, 0.8281, 0.4844, 0.8281, 0.4375, 0.8281, 0.4531, 0.8281, 0.4531, 0.8438, 0.4375, 0.8438, 0.4375, 0.8125, 0.4531, 0.8125, 0.4531, 0.8281, 0.4375, 0.8281, 0.4531, 0.8125, 0.4688, 0.8125, 0.4688, 0.8281, 0.4531, 0.8281, 0.4375, 0.8594, 0.4531, 0.8594, 0.4531, 0.875, 0.4375, 0.875, 0.4375, 0.8438, 0.4531, 0.8438, 0.4531, 0.8594, 0.4375, 0.8594, 0.4531, 0.8438, 0.4688, 0.8438, 0.4688, 0.8594, 0.4531, 0.8594, 0.5312, 0.8281, 0.5469, 0.8281, 0.5469, 0.8438, 0.5312, 0.8438, 0.5312, 0.8125, 0.5469, 0.8125, 0.5469, 0.8281, 0.5312, 0.8281, 0.5469, 0.8125, 0.5625, 0.8125, 0.5625, 0.8281, 0.5469, 0.8281, 0.5, 0.8281, 0.5156, 0.8281, 0.5156, 0.8438, 0.5, 0.8438, 0.5, 0.8125, 0.5156, 0.8125, 0.5156, 0.8281, 0.5, 0.8281, 0.5156, 0.8125, 0.5312, 0.8125, 0.5312, 0.8281, 0.5156, 0.8281, 0.5, 0.8594, 0.5156, 0.8594, 0.5156, 0.875, 0.5, 0.875, 0.5, 0.8438, 0.5156, 0.8438, 0.5156, 0.8594, 0.5, 0.8594, 0.5156, 0.8438, 0.5312, 0.8438, 0.5312, 0.8594, 0.5156, 0.8594, 0.4688, 0.8906, 0.4844, 0.8906, 0.4844, 0.9062, 0.4688, 0.9062, 0.4688, 0.875, 0.4844, 0.875, 0.4844, 0.8906, 0.4688, 0.8906, 0.4844, 0.875, 0.5, 0.875, 0.5, 0.8906, 0.4844, 0.8906, 0.4375, 0.8906, 0.4531, 0.8906, 0.4531, 0.9062, 0.4375, 0.9062, 0.4375, 0.875, 0.4531, 0.875, 0.4531, 0.8906, 0.4375, 0.8906, 0.4531, 0.875, 0.4688, 0.875, 0.4688, 0.8906, 0.4531, 0.8906, 0.4375, 0.9219, 0.4531, 0.9219, 0.4531, 0.9375, 0.4375, 0.9375, 0.4375, 0.9062, 0.4531, 0.9062, 0.4531, 0.9219, 0.4375, 0.9219, 0.4531, 0.9062, 0.4688, 0.9062, 0.4688, 0.9219, 0.4531, 0.9219, 0.5312, 0.8906, 0.5469, 0.8906, 0.5469, 0.9062, 0.5312, 0.9062, 0.5312, 0.875, 0.5469, 0.875, 0.5469, 0.8906, 0.5312, 0.8906, 0.5469, 0.875, 0.5625, 0.875, 0.5625, 0.8906, 0.5469, 0.8906, 0.5, 0.8906, 0.5156, 0.8906, 0.5156, 0.9062, 0.5, 0.9062, 0.5, 0.875, 0.5156, 0.875, 0.5156, 0.8906, 0.5, 0.8906, 0.5156, 0.875, 0.5312, 0.875, 0.5312, 0.8906, 0.5156, 0.8906, 0.5, 0.9219, 0.5156, 0.9219, 0.5156, 0.9375, 0.5, 0.9375, 0.5, 0.9062, 0.5156, 0.9062, 0.5156, 0.9219, 0.5, 0.9219, 0.5156, 0.9062, 0.5312, 0.9062, 0.5312, 0.9219, 0.5156, 0.9219, 0.5312, 0.9219, 0.5469, 0.9219, 0.5469, 0.9375, 0.5312, 0.9375, 0.5312, 0.9062, 0.5469, 0.9062, 0.5469, 0.9219, 0.5312, 0.9219, 0.5469, 0.9062, 0.5625, 0.9062, 0.5625, 0.9219, 0.5469, 0.9219, 0.4688, 0.9219, 0.4844, 0.9219, 0.4844, 0.9375, 0.4688, 0.9375, 0.4688, 0.9062, 0.4844, 0.9062, 0.4844, 0.9219, 0.4688, 0.9219, 0.4844, 0.9062, 0.5, 0.9062, 0.5, 0.9219, 0.4844, 0.9219, 0.5312, 0.8594, 0.5469, 0.8594, 0.5469, 0.875, 0.5312, 0.875, 0.5312, 0.8438, 0.5469, 0.8438, 0.5469, 0.8594, 0.5312, 0.8594, 0.5469, 0.8438, 0.5625, 0.8438, 0.5625, 0.8594, 0.5469, 0.8594, 0.4688, 0.8594, 0.4844, 0.8594, 0.4844, 0.875, 0.4688, 0.875, 0.4688, 0.8438, 0.4844, 0.8438, 0.4844, 0.8594, 0.4688, 0.8594, 0.4844, 0.8438, 0.5, 0.8438, 0.5, 0.8594, 0.4844, 0.8594, 0.5625, 0.9531, 0.5781, 0.9531, 0.5781, 0.9688, 0.5625, 0.9688, 0.5625, 0.9375, 0.5781, 0.9375, 0.5781, 0.9531, 0.5625, 0.9531, 0.5781, 0.9375, 0.5938, 0.9375, 0.5938, 0.9531, 0.5781, 0.9531, 0.4688, 0.9531, 0.4844, 0.9531, 0.4844, 0.9688, 0.4688, 0.9688, 0.4688, 0.9375, 0.4844, 0.9375, 0.4844, 0.9531, 0.4688, 0.9531, 0.4844, 0.9375, 0.5, 0.9375, 0.5, 0.9531, 0.4844, 0.9531, 0.4375, 0.9531, 0.4531, 0.9531, 0.4531, 0.9688, 0.4375, 0.9688, 0.4375, 0.9375, 0.4531, 0.9375, 0.4531, 0.9531, 0.4375, 0.9531, 0.4531, 0.9375, 0.4688, 0.9375, 0.4688, 0.9531, 0.4531, 0.9531, 0.5625, 0.875, 0.5625, 0.8906, 0.5625, 0.8906, 0.5625, 0.875, 0.5625, 0.875, 0.5625, 0.8906, 0.5625, 0.8906, 0.5625, 0.875, 0.5625, 0.8906, 0.5625, 0.9062, 0.5625, 0.9062, 0.5625, 0.8906, 0.4375, 0.8125, 0.4531, 0.8125, 0.4531, 0.8125, 0.4375, 0.8125, 0.4375, 0.8125, 0.4531, 0.8125, 0.4531, 0.8125, 0.4375, 0.8125, 0.4531, 0.8125, 0.4688, 0.8125, 0.4688, 0.8125, 0.4531, 0.8125, 0.5625, 0.9375, 0.5469, 0.9375, 0.5469, 0.9375, 0.5625, 0.9375, 0.5625, 0.9375, 0.5469, 0.9375, 0.5469, 0.9375, 0.5625, 0.9375, 0.5469, 0.9375, 0.5312, 0.9375, 0.5312, 0.9375, 0.5469, 0.9375, 0.5625, 0.8281, 0.5781, 0.8281, 0.5781, 0.8438, 0.5625, 0.8438, 0.5625, 0.8125, 0.5781, 0.8125, 0.5781, 0.8281, 0.5625, 0.8281, 0.5781, 0.8125, 0.5938, 0.8125, 0.5938, 0.8281, 0.5781, 0.8281, 0.5625, 0.8594, 0.5781, 0.8594, 0.5781, 0.875, 0.5625, 0.875, 0.5625, 0.8438, 0.5781, 0.8438, 0.5781, 0.8594, 0.5625, 0.8594, 0.5781, 0.8438, 0.5938, 0.8438, 0.5938, 0.8594, 0.5781, 0.8594, 0.4375, 0.9375, 0.4375, 0.9219, 0.4375, 0.9219, 0.4375, 0.9375, 0.4375, 0.9375, 0.4375, 0.9219, 0.4375, 0.9219, 0.4375, 0.9375, 0.4375, 0.9219, 0.4375, 0.9062, 0.4375, 0.9062, 0.4375, 0.9219, 0.4688, 0.8125, 0.4844, 0.8125, 0.4844, 0.8125, 0.4688, 0.8125, 0.4688, 0.8125, 0.4844, 0.8125, 0.4844, 0.8125, 0.4688, 0.8125, 0.4844, 0.8125, 0.5, 0.8125, 0.5, 0.8125, 0.4844, 0.8125, 0.5625, 0.8438, 0.5625, 0.8594, 0.5625, 0.8594, 0.5625, 0.8438, 0.5625, 0.8438, 0.5625, 0.8594, 0.5625, 0.8594, 0.5625, 0.8438, 0.5625, 0.8594, 0.5625, 0.875, 0.5625, 0.875, 0.5625, 0.8594, 0.5, 0.7969, 0.5156, 0.7969, 0.5156, 0.8125, 0.5, 0.8125, 0.5, 0.7812, 0.5156, 0.7812, 0.5156, 0.7969, 0.5, 0.7969, 0.5156, 0.7812, 0.5312, 0.7812, 0.5312, 0.7969, 0.5156, 0.7969, 0.5625, 0.7969, 0.5781, 0.7969, 0.5781, 0.8125, 0.5625, 0.8125, 0.5625, 0.7812, 0.5781, 0.7812, 0.5781, 0.7969, 0.5625, 0.7969, 0.5781, 0.7812, 0.5938, 0.7812, 0.5938, 0.7969, 0.5781, 0.7969, 0.4062, 0.8281, 0.4219, 0.8281, 0.4219, 0.8438, 0.4062, 0.8438, 0.4062, 0.8125, 0.4219, 0.8125, 0.4219, 0.8281, 0.4062, 0.8281, 0.4219, 0.8125, 0.4375, 0.8125, 0.4375, 0.8281, 0.4219, 0.8281, 0.4375, 0.7969, 0.4531, 0.7969, 0.4531, 0.8125, 0.4375, 0.8125, 0.4375, 0.7812, 0.4531, 0.7812, 0.4531, 0.7969, 0.4375, 0.7969, 0.4531, 0.7812, 0.4688, 0.7812, 0.4688, 0.7969, 0.4531, 0.7969, 0.4062, 0.9531, 0.4219, 0.9531, 0.4219, 0.9688, 0.4062, 0.9688, 0.4062, 0.9375, 0.4219, 0.9375, 0.4219, 0.9531, 0.4062, 0.9531, 0.4219, 0.9375, 0.4375, 0.9375, 0.4375, 0.9531, 0.4219, 0.9531, 0.4062, 0.8906, 0.4219, 0.8906, 0.4219, 0.9062, 0.4062, 0.9062, 0.4062, 0.875, 0.4219, 0.875, 0.4219, 0.8906, 0.4062, 0.8906, 0.4219, 0.875, 0.4375, 0.875, 0.4375, 0.8906, 0.4219, 0.8906, 0.4688, 0.9375, 0.4531, 0.9375, 0.4531, 0.9375, 0.4688, 0.9375, 0.4688, 0.9375, 0.4531, 0.9375, 0.4531, 0.9375, 0.4688, 0.9375, 0.4531, 0.9375, 0.4375, 0.9375, 0.4375, 0.9375, 0.4531, 0.9375, 0.5625, 0.9062, 0.5625, 0.9219, 0.5625, 0.9219, 0.5625, 0.9062, 0.5625, 0.9062, 0.5625, 0.9219, 0.5625, 0.9219, 0.5625, 0.9062, 0.5625, 0.9219, 0.5625, 0.9375, 0.5625, 0.9375, 0.5625, 0.9219, 0.4375, 0.9062, 0.4375, 0.8906, 0.4375, 0.8906, 0.4375, 0.9062, 0.4375, 0.9062, 0.4375, 0.8906, 0.4375, 0.8906, 0.4375, 0.9062, 0.4375, 0.8906, 0.4375, 0.875, 0.4375, 0.875, 0.4375, 0.8906, 0.5312, 0.9531, 0.5469, 0.9531, 0.5469, 0.9688, 0.5312, 0.9688, 0.5312, 0.9375, 0.5469, 0.9375, 0.5469, 0.9531, 0.5312, 0.9531, 0.5469, 0.9375, 0.5625, 0.9375, 0.5625, 0.9531, 0.5469, 0.9531, 0.5, 0.9531, 0.5156, 0.9531, 0.5156, 0.9688, 0.5, 0.9688, 0.5, 0.9375, 0.5156, 0.9375, 0.5156, 0.9531, 0.5, 0.9531, 0.5156, 0.9375, 0.5312, 0.9375, 0.5312, 0.9531, 0.5156, 0.9531, 0.5, 0.8125, 0.5156, 0.8125, 0.5156, 0.8125, 0.5, 0.8125, 0.5, 0.8125, 0.5156, 0.8125, 0.5156, 0.8125, 0.5, 0.8125, 0.5156, 0.8125, 0.5312, 0.8125, 0.5312, 0.8125, 0.5156, 0.8125, 0.5312, 0.9375, 0.5156, 0.9375, 0.5156, 0.9375, 0.5312, 0.9375, 0.5312, 0.9375, 0.5156, 0.9375, 0.5156, 0.9375, 0.5312, 0.9375, 0.5156, 0.9375, 0.5, 0.9375, 0.5, 0.9375, 0.5156, 0.9375, 0.5625, 0.8125, 0.5625, 0.8281, 0.5625, 0.8281, 0.5625, 0.8125, 0.5625, 0.8125, 0.5625, 0.8281, 0.5625, 0.8281, 0.5625, 0.8125, 0.5625, 0.8281, 0.5625, 0.8438, 0.5625, 0.8438, 0.5625, 0.8281, 0.5625, 0.8906, 0.5781, 0.8906, 0.5781, 0.9062, 0.5625, 0.9062, 0.5625, 0.875, 0.5781, 0.875, 0.5781, 0.8906, 0.5625, 0.8906, 0.5781, 0.875, 0.5938, 0.875, 0.5938, 0.8906, 0.5781, 0.8906, 0.5625, 0.9219, 0.5781, 0.9219, 0.5781, 0.9375, 0.5625, 0.9375, 0.5625, 0.9062, 0.5781, 0.9062, 0.5781, 0.9219, 0.5625, 0.9219, 0.5781, 0.9062, 0.5938, 0.9062, 0.5938, 0.9219, 0.5781, 0.9219, 0.5, 0.9375, 0.4844, 0.9375, 0.4844, 0.9375, 0.5, 0.9375, 0.5, 0.9375, 0.4844, 0.9375, 0.4844, 0.9375, 0.5, 0.9375, 0.4844, 0.9375, 0.4688, 0.9375, 0.4688, 0.9375, 0.4844, 0.9375, 0.4375, 0.875, 0.4375, 0.8594, 0.4375, 0.8594, 0.4375, 0.875, 0.4375, 0.875, 0.4375, 0.8594, 0.4375, 0.8594, 0.4375, 0.875, 0.4375, 0.8594, 0.4375, 0.8438, 0.4375, 0.8438, 0.4375, 0.8594, 0.4062, 0.9219, 0.4219, 0.9219, 0.4219, 0.9375, 0.4062, 0.9375, 0.4062, 0.9062, 0.4219, 0.9062, 0.4219, 0.9219, 0.4062, 0.9219, 0.4219, 0.9062, 0.4375, 0.9062, 0.4375, 0.9219, 0.4219, 0.9219, 0.4688, 0.7969, 0.4844, 0.7969, 0.4844, 0.8125, 0.4688, 0.8125, 0.4688, 0.7812, 0.4844, 0.7812, 0.4844, 0.7969, 0.4688, 0.7969, 0.4844, 0.7812, 0.5, 0.7812, 0.5, 0.7969, 0.4844, 0.7969, 0.4062, 0.7969, 0.4219, 0.7969, 0.4219, 0.8125, 0.4062, 0.8125, 0.4062, 0.7812, 0.4219, 0.7812, 0.4219, 0.7969, 0.4062, 0.7969, 0.4219, 0.7812, 0.4375, 0.7812, 0.4375, 0.7969, 0.4219, 0.7969, 0.4062, 0.8594, 0.4219, 0.8594, 0.4219, 0.875, 0.4062, 0.875, 0.4062, 0.8438, 0.4219, 0.8438, 0.4219, 0.8594, 0.4062, 0.8594, 0.4219, 0.8438, 0.4375, 0.8438, 0.4375, 0.8594, 0.4219, 0.8594, 0.5312, 0.7969, 0.5469, 0.7969, 0.5469, 0.8125, 0.5312, 0.8125, 0.5312, 0.7812, 0.5469, 0.7812, 0.5469, 0.7969, 0.5312, 0.7969, 0.5469, 0.7812, 0.5625, 0.7812, 0.5625, 0.7969, 0.5469, 0.7969, 0.5312, 0.8125, 0.5469, 0.8125, 0.5469, 0.8125, 0.5312, 0.8125, 0.5312, 0.8125, 0.5469, 0.8125, 0.5469, 0.8125, 0.5312, 0.8125, 0.5469, 0.8125, 0.5625, 0.8125, 0.5625, 0.8125, 0.5469, 0.8125, 0.4375, 0.8438, 0.4375, 0.8281, 0.4375, 0.8281, 0.4375, 0.8438, 0.4375, 0.8438, 0.4375, 0.8281, 0.4375, 0.8281, 0.4375, 0.8438, 0.4375, 0.8281, 0.4375, 0.8125, 0.4375, 0.8125, 0.4375, 0.8281, 0.5938, 0.8438, 0.5938, 0.8594, 0.5938, 0.8594, 0.5938, 0.8438, 0.5938, 0.8438, 0.5938, 0.8594, 0.5938, 0.8594, 0.5938, 0.8438, 0.5938, 0.8594, 0.5938, 0.875, 0.5938, 0.875, 0.5938, 0.8594, 0.5938, 0.9062, 0.5938, 0.9219, 0.5938, 0.9219, 0.5938, 0.9062, 0.5938, 0.9062, 0.5938, 0.9219, 0.5938, 0.9219, 0.5938, 0.9062, 0.5938, 0.9219, 0.5938, 0.9375, 0.5938, 0.9375, 0.5938, 0.9219, 0.5938, 0.8125, 0.5938, 0.8281, 0.5938, 0.8281, 0.5938, 0.8125, 0.5938, 0.8125, 0.5938, 0.8281, 0.5938, 0.8281, 0.5938, 0.8125, 0.5938, 0.8281, 0.5938, 0.8438, 0.5938, 0.8438, 0.5938, 0.8281, 0.4375, 0.9688, 0.4219, 0.9688, 0.4219, 0.9688, 0.4375, 0.9688, 0.4375, 0.9688, 0.4219, 0.9688, 0.4219, 0.9688, 0.4375, 0.9688, 0.4219, 0.9688, 0.4062, 0.9688, 0.4062, 0.9688, 0.4219, 0.9688, 0.5625, 0.7812, 0.5781, 0.7812, 0.5781, 0.7812, 0.5625, 0.7812, 0.5625, 0.7812, 0.5781, 0.7812, 0.5781, 0.7812, 0.5625, 0.7812, 0.5781, 0.7812, 0.5938, 0.7812, 0.5938, 0.7812, 0.5781, 0.7812, 0.4062, 0.9375, 0.4062, 0.9219, 0.4062, 0.9219, 0.4062, 0.9375, 0.4062, 0.9375, 0.4062, 0.9219, 0.4062, 0.9219, 0.4062, 0.9375, 0.4062, 0.9219, 0.4062, 0.9062, 0.4062, 0.9062, 0.4062, 0.9219, 0.4062, 0.7812, 0.4219, 0.7812, 0.4219, 0.7812, 0.4062, 0.7812, 0.4062, 0.7812, 0.4219, 0.7812, 0.4219, 0.7812, 0.4062, 0.7812, 0.4219, 0.7812, 0.4375, 0.7812, 0.4375, 0.7812, 0.4219, 0.7812, 0.5938, 0.875, 0.5938, 0.8906, 0.5938, 0.8906, 0.5938, 0.875, 0.5938, 0.875, 0.5938, 0.8906, 0.5938, 0.8906, 0.5938, 0.875, 0.5938, 0.8906, 0.5938, 0.9062, 0.5938, 0.9062, 0.5938, 0.8906, 0.4062, 0.9062, 0.4062, 0.8906, 0.4062, 0.8906, 0.4062, 0.9062, 0.4062, 0.9062, 0.4062, 0.8906, 0.4062, 0.8906, 0.4062, 0.9062, 0.4062, 0.8906, 0.4062, 0.875, 0.4062, 0.875, 0.4062, 0.8906, 0.4688, 0.9688, 0.4531, 0.9688, 0.4531, 0.9688, 0.4688, 0.9688, 0.4688, 0.9688, 0.4531, 0.9688, 0.4531, 0.9688, 0.4688, 0.9688, 0.4531, 0.9688, 0.4375, 0.9688, 0.4375, 0.9688, 0.4531, 0.9688, 0.4062, 0.875, 0.4062, 0.8594, 0.4062, 0.8594, 0.4062, 0.875, 0.4062, 0.875, 0.4062, 0.8594, 0.4062, 0.8594, 0.4062, 0.875, 0.4062, 0.8594, 0.4062, 0.8438, 0.4062, 0.8438, 0.4062, 0.8594, 0.5938, 0.9375, 0.5938, 0.9531, 0.5938, 0.9531, 0.5938, 0.9375, 0.5938, 0.9375, 0.5938, 0.9531, 0.5938, 0.9531, 0.5938, 0.9375, 0.5938, 0.9531, 0.5938, 0.9688, 0.5938, 0.9688, 0.5938, 0.9531, 0.5312, 0.9688, 0.5156, 0.9688, 0.5156, 0.9688, 0.5312, 0.9688, 0.5312, 0.9688, 0.5156, 0.9688, 0.5156, 0.9688, 0.5312, 0.9688, 0.5156, 0.9688, 0.5, 0.9688, 0.5, 0.9688, 0.5156, 0.9688, 0.5, 0.9688, 0.4844, 0.9688, 0.4844, 0.9688, 0.5, 0.9688, 0.5, 0.9688, 0.4844, 0.9688, 0.4844, 0.9688, 0.5, 0.9688, 0.4844, 0.9688, 0.4688, 0.9688, 0.4688, 0.9688, 0.4844, 0.9688, 0.4062, 0.8438, 0.4062, 0.8281, 0.4062, 0.8281, 0.4062, 0.8438, 0.4062, 0.8438, 0.4062, 0.8281, 0.4062, 0.8281, 0.4062, 0.8438, 0.4062, 0.8281, 0.4062, 0.8125, 0.4062, 0.8125, 0.4062, 0.8281, 0.5938, 0.9688, 0.5781, 0.9688, 0.5781, 0.9688, 0.5938, 0.9688, 0.5938, 0.9688, 0.5781, 0.9688, 0.5781, 0.9688, 0.5938, 0.9688, 0.5781, 0.9688, 0.5625, 0.9688, 0.5625, 0.9688, 0.5781, 0.9688, 0.4375, 0.7812, 0.4531, 0.7812, 0.4531, 0.7812, 0.4375, 0.7812, 0.4375, 0.7812, 0.4531, 0.7812, 0.4531, 0.7812, 0.4375, 0.7812, 0.4531, 0.7812, 0.4688, 0.7812, 0.4688, 0.7812, 0.4531, 0.7812, 0.5625, 0.9688, 0.5469, 0.9688, 0.5469, 0.9688, 0.5625, 0.9688, 0.5625, 0.9688, 0.5469, 0.9688, 0.5469, 0.9688, 0.5625, 0.9688, 0.5469, 0.9688, 0.5312, 0.9688, 0.5312, 0.9688, 0.5469, 0.9688, 0.4688, 0.7812, 0.4844, 0.7812, 0.4844, 0.7812, 0.4688, 0.7812, 0.4688, 0.7812, 0.4844, 0.7812, 0.4844, 0.7812, 0.4688, 0.7812, 0.4844, 0.7812, 0.5, 0.7812, 0.5, 0.7812, 0.4844, 0.7812, 0.5, 0.7812, 0.5156, 0.7812, 0.5156, 0.7812, 0.5, 0.7812, 0.5, 0.7812, 0.5156, 0.7812, 0.5156, 0.7812, 0.5, 0.7812, 0.5156, 0.7812, 0.5312, 0.7812, 0.5312, 0.7812, 0.5156, 0.7812, 0.4062, 0.8125, 0.4062, 0.7969, 0.4062, 0.7969, 0.4062, 0.8125, 0.4062, 0.8125, 0.4062, 0.7969, 0.4062, 0.7969, 0.4062, 0.8125, 0.4062, 0.7969, 0.4062, 0.7812, 0.4062, 0.7812, 0.4062, 0.7969, 0.5312, 0.7812, 0.5469, 0.7812, 0.5469, 0.7812, 0.5312, 0.7812, 0.5312, 0.7812, 0.5469, 0.7812, 0.5469, 0.7812, 0.5312, 0.7812, 0.5469, 0.7812, 0.5625, 0.7812, 0.5625, 0.7812, 0.5469, 0.7812, 0.4062, 0.9688, 0.4062, 0.9531, 0.4062, 0.9531, 0.4062, 0.9688, 0.4062, 0.9688, 0.4062, 0.9531, 0.4062, 0.9531, 0.4062, 0.9688, 0.4062, 0.9531, 0.4062, 0.9375, 0.4062, 0.9375, 0.4062, 0.9531, 0.5938, 0.7812, 0.5938, 0.7969, 0.5938, 0.7969, 0.5938, 0.7812, 0.5938, 0.7812, 0.5938, 0.7969, 0.5938, 0.7969, 0.5938, 0.7812, 0.5938, 0.7969, 0.5938, 0.8125, 0.5938, 0.8125, 0.5938, 0.7969, 0.5625, 0.3125, 0.5312, 0.3125, 0.5312, 0.3125, 0.5625, 0.3125, 0.4062, 0.3438, 0.4375, 0.3438, 0.4375, 0.3438, 0.4062, 0.3438, 0.4062, 0.3125, 0.4062, 0.2812, 0.4062, 0.2812, 0.4062, 0.3125, 0.4688, 0.3125, 0.4688, 0.2812, 0.4688, 0.2812, 0.4688, 0.3125, 0.4062, 0.4062, 0.4375, 0.4062, 0.4375, 0.4375, 0.4062, 0.4375, 0.5625, 0.4062, 0.5938, 0.4062, 0.5938, 0.4375, 0.5625, 0.4375, 0.5625, 0.375, 0.5625, 0.3438, 0.5625, 0.3438, 0.5625, 0.375, 0.5, 0.4375, 0.5312, 0.4375, 0.5312, 0.4688, 0.5, 0.4688, 0.5625, 0.4688, 0.5312, 0.4688, 0.5312, 0.4688, 0.5625, 0.4688, 0.4375, 0.3438, 0.4375, 0.375, 0.4375, 0.375, 0.4375, 0.3438, 0.4375, 0.4688, 0.4062, 0.4688, 0.4062, 0.4688, 0.4375, 0.4688, 0.4375, 0.2812, 0.4688, 0.2812, 0.4688, 0.3125, 0.4375, 0.3125, 0.4062, 0.3125, 0.4375, 0.3125, 0.4375, 0.3438, 0.4062, 0.3438, 0.5625, 0.2812, 0.5938, 0.2812, 0.5938, 0.3125, 0.5625, 0.3125, 0.5, 0.2812, 0.5312, 0.2812, 0.5312, 0.3125, 0.5, 0.3125, 0.5625, 0.4062, 0.5625, 0.375, 0.5625, 0.375, 0.5625, 0.4062, 0.5625, 0.3125, 0.5938, 0.3125, 0.5938, 0.3438, 0.5625, 0.3438, 0.4375, 0.4375, 0.4688, 0.4375, 0.4688, 0.4688, 0.4375, 0.4688, 0.5, 0.4375, 0.5, 0.4688, 0.5, 0.4688, 0.5, 0.4375, 0.5625, 0.4375, 0.5938, 0.4375, 0.5938, 0.4688, 0.5625, 0.4688, 0.4375, 0.3438, 0.4375, 0.375, 0.4375, 0.375, 0.4375, 0.3438, 0.4062, 0.375, 0.4062, 0.3438, 0.4062, 0.3438, 0.4062, 0.375, 0.5938, 0.4375, 0.5938, 0.4688, 0.5938, 0.4688, 0.5938, 0.4375, 0.4062, 0.3438, 0.4062, 0.3125, 0.4062, 0.3125, 0.4062, 0.3438, 0.5938, 0.3438, 0.5938, 0.375, 0.5938, 0.375, 0.5938, 0.3438, 0.5938, 0.4688, 0.5625, 0.4688, 0.5625, 0.4688, 0.5938, 0.4688, 0.5938, 0.3125, 0.5938, 0.3438, 0.5938, 0.3438, 0.5938, 0.3125, 0.4062, 0.4688, 0.4062, 0.4375, 0.4062, 0.4375, 0.4062, 0.4688, 0.5, 0.3125, 0.4688, 0.3125, 0.4688, 0.3125, 0.5, 0.3125, 0.4688, 0.3125, 0.4375, 0.3125, 0.4375, 0.3125, 0.4688, 0.3125, 0.5938, 0.2812, 0.5938, 0.3125, 0.5938, 0.3125, 0.5938, 0.2812, 0.4375, 0.4688, 0.4062, 0.4688, 0.4062, 0.4688, 0.4375, 0.4688, 0.4375, 0.375, 0.4375, 0.4062, 0.4375, 0.4062, 0.4375, 0.375, 0.4375, 0.4062, 0.4375, 0.4375, 0.4375, 0.4375, 0.4375, 0.4062, 0.5312, 0.4688, 0.5, 0.4688, 0.5, 0.4688, 0.5312, 0.4688, 0.5625, 0.4688, 0.5312, 0.4688, 0.5312, 0.4688, 0.5625, 0.4688, 0.5625, 0.2812, 0.5938, 0.2812, 0.5938, 0.2812, 0.5625, 0.2812, 0.4688, 0.4375, 0.5, 0.4375, 0.5, 0.4375, 0.4688, 0.4375, 0.4375, 0.4375, 0.4688, 0.4375, 0.4688, 0.4375, 0.4375, 0.4375, 0.4375, 0.2812, 0.4688, 0.2812, 0.4688, 0.2812, 0.4375, 0.2812, 0.4062, 0.4375, 0.4375, 0.4375, 0.4375, 0.4688, 0.4062, 0.4688, 0.4062, 0.4375, 0.4375, 0.4375, 0.4375, 0.4375, 0.4062, 0.4375, 0.4375, 0.4375, 0.4375, 0.4688, 0.4375, 0.4688, 0.4375, 0.4375, 0.4062, 0.4688, 0.4062, 0.4375, 0.4062, 0.4375, 0.4062, 0.4688, 0.4688, 0.4375, 0.5, 0.4375, 0.5, 0.4688, 0.4688, 0.4688, 0.4688, 0.4375, 0.5, 0.4375, 0.5, 0.4375, 0.4688, 0.4375, 0.5, 0.4688, 0.4688, 0.4688, 0.4688, 0.4688, 0.5, 0.4688, 0.4688, 0.4688, 0.4688, 0.4375, 0.4688, 0.4375, 0.4688, 0.4688, 0.5312, 0.4375, 0.5625, 0.4375, 0.5625, 0.4688, 0.5312, 0.4688, 0.5312, 0.4688, 0.5312, 0.4375, 0.5312, 0.4375, 0.5312, 0.4688, 0.5312, 0.4375, 0.5625, 0.4375, 0.5625, 0.4375, 0.5312, 0.4375, 0.5625, 0.4375, 0.5625, 0.4688, 0.5625, 0.4688, 0.5625, 0.4375, 0.5625, 0.375, 0.5938, 0.375, 0.5938, 0.4062, 0.5625, 0.4062, 0.5625, 0.3438, 0.5938, 0.3438, 0.5938, 0.375, 0.5625, 0.375, 0.5938, 0.375, 0.5938, 0.4062, 0.5938, 0.4062, 0.5938, 0.375, 0.5625, 0.3438, 0.5938, 0.3438, 0.5938, 0.3438, 0.5625, 0.3438, 0.5938, 0.3438, 0.5938, 0.375, 0.5938, 0.375, 0.5938, 0.3438, 0.5938, 0.4062, 0.5625, 0.4062, 0.5625, 0.4062, 0.5938, 0.4062, 0.5312, 0.2812, 0.5625, 0.2812, 0.5625, 0.3125, 0.5312, 0.3125, 0.5312, 0.2812, 0.5625, 0.2812, 0.5625, 0.2812, 0.5312, 0.2812, 0.5312, 0.3125, 0.5312, 0.2812, 0.5312, 0.2812, 0.5312, 0.3125, 0.5625, 0.2812, 0.5625, 0.3125, 0.5625, 0.3125, 0.5625, 0.2812, 0.4688, 0.2812, 0.5, 0.2812, 0.5, 0.3125, 0.4688, 0.3125, 0.5, 0.2812, 0.5, 0.3125, 0.5, 0.3125, 0.5, 0.2812, 0.5, 0.3125, 0.4688, 0.3125, 0.4688, 0.3125, 0.5, 0.3125, 0.4688, 0.2812, 0.5, 0.2812, 0.5, 0.2812, 0.4688, 0.2812, 0.4062, 0.2812, 0.4375, 0.2812, 0.4375, 0.3125, 0.4062, 0.3125, 0.4375, 0.2812, 0.4375, 0.3125, 0.4375, 0.3125, 0.4375, 0.2812, 0.4062, 0.2812, 0.4375, 0.2812, 0.4375, 0.2812, 0.4062, 0.2812, 0.4375, 0.3125, 0.4062, 0.3125, 0.4062, 0.3125, 0.4375, 0.3125, 0.4062, 0.3438, 0.4375, 0.3438, 0.4375, 0.375, 0.4062, 0.375, 0.4062, 0.375, 0.4375, 0.375, 0.4375, 0.4062, 0.4062, 0.4062, 0.4062, 0.4062, 0.4062, 0.375, 0.4062, 0.375, 0.4062, 0.4062, 0.4062, 0.375, 0.4062, 0.3438, 0.4062, 0.3438, 0.4062, 0.375, 0.4375, 0.375, 0.4375, 0.4062, 0.4375, 0.4062, 0.4375, 0.375, 0.4375, 0.4062, 0.4062, 0.4062, 0.4062, 0.4062, 0.4375, 0.4062])
me_cube.materials.append(mat_material)
me_cube.use_mirror_vertex_groups = False
me_cube.update()

# ---- objects
ob_cube = bpy.data.objects.new('Cube', me_cube)

# ---- transforms, parenting, visibility, modifiers, constraints
ob_cube.location = (0.0, 0.0, 0.0)
ob_cube.lock_rotations_4d = False
ob_cube.empty_display_type = 'ARROWS'
ob_cube.lineart.crease_threshold = 0.0

# ---- collection membership
col_collection.objects.link(ob_cube)

# ---- scene / render settings (as saved in the file)
scene.frame_start = 1; scene.frame_end = 250; scene.frame_set(1)
scene.render.engine = 'BLENDER_EEVEE_NEXT'
bpy.context.view_layer.update()

# ---- added for rendering (the .blend has no active camera and no usable light): camera, sun
cam_auto = bpy.data.cameras.new('AutoCamera')
cam_auto.lens = 50.0
cam_auto.sensor_width = 36.0
cam_auto.clip_end = 1000.0
ob_auto_camera = bpy.data.objects.new('AutoCamera', cam_auto)
scene.collection.objects.link(ob_auto_camera)
ob_auto_camera.location = (5.58985, -7.85274, 4.46557)
ob_auto_camera.rotation_euler = (1.09748, -7.21219e-08, 0.694738)
scene.camera = ob_auto_camera
light_auto_sun = bpy.data.lights.new('AutoSun', 'SUN')
light_auto_sun.energy = 3.0
light_auto_sun.angle = 0.0523599
ob_auto_sun = bpy.data.objects.new('AutoSun', light_auto_sun)
scene.collection.objects.link(ob_auto_sun)
ob_auto_sun.rotation_euler = (0.872665, 0.174533, 0.523599)
bpy.context.view_layer.update()

